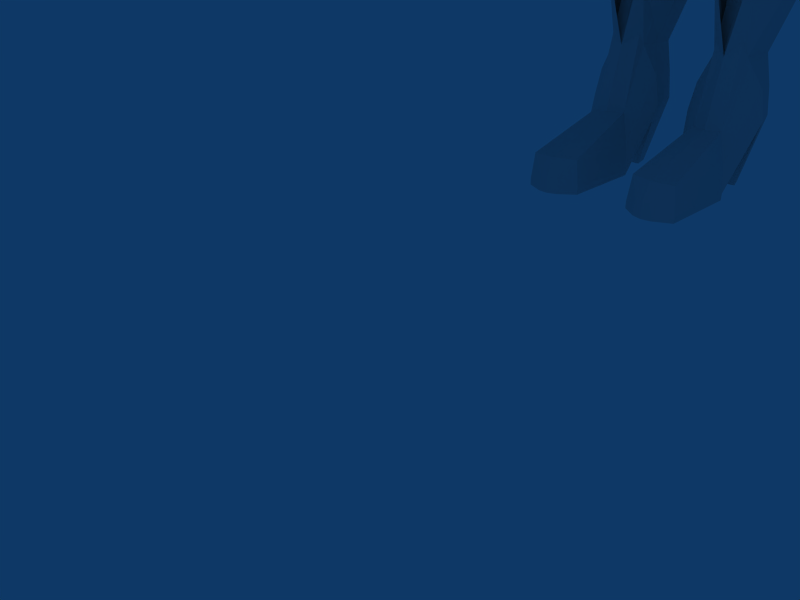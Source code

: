 # Source: dizzynew1color.blend  (saved by Blender 2.49.2; exported with 4.5.12 LTS)
import bpy
from mathutils import Matrix  # noqa: F401  (used for matrix-valued properties, if any)

bpy.ops.wm.read_factory_settings(use_empty=True)
scene = bpy.context.scene
scene.name = 'Scene'

# ---- collections
col_collection_1 = bpy.data.collections.new('Collection 1'); scene.collection.children.link(col_collection_1)

# ---- world
world_world = bpy.data.worlds.new('World'); scene.world = world_world
world_world.color = (0.05656, 0.2208, 0.4)
world_world.use_sun_shadow = False
world_world.sun_shadow_jitter_overblur = 0.0
world_world.cycles.sampling_method = 'MANUAL'
world_world.cycles.sample_map_resolution = 256

# ---- cameras
cam_camera = bpy.data.cameras.new('Camera')
cam_camera.passepartout_alpha = 0.2
cam_camera.clip_end = 100.0
cam_camera.lens = 35.0
cam_camera.ortho_scale = 7.314
cam_camera.show_passepartout = False
cam_camera.show_safe_areas = True
cam_camera.dof.focus_distance = 0.0
cam_camera.dof.aperture_fstop = 128.0

# ---- lights
light_spot = bpy.data.lights.new('Spot', 'POINT')
light_spot.transmission_factor = 0.0
light_spot.cutoff_distance = 30.0
light_spot.energy = 100.0
light_spot.shadow_buffer_clip_start = 1.001
light_spot.shadow_soft_size = 1.0
light_spot.shadow_maximum_resolution = 0.006
light_spot.use_absolute_resolution = True
light_spot.cycles.use_multiple_importance_sampling = False

# ---- meshes
me_cube_006 = bpy.data.meshes.new('Cube.006')
me_cube_006.from_pydata([(0.2548, -1.203, 0.3487), (0.0, -1.269, 0.3291), (0.0, -1.043, -0.8844), (0.2038, -1.278, -0.491), (0.0, -1.264, -0.5253), (0.0, -1.349, -0.4121), (0.5866, -1.155, -0.4889), (0.0, -1.424, -0.2801), (0.387, -1.246, -0.4693), (0.9078, -0.5721, -0.4087), (0.7804, -0.8798, -0.4552), (0.361, -1.003, -0.8427), (0.0, -1.4, 0.09688), (0.2381, -1.291, 0.05991), (0.6548, -0.6981, -0.7782), (0.9827, -0.8853, 0.3736), (0.6699, -1.056, 0.3285), (1.089, -0.8759, 0.664), (0.8885, -1.01, 0.05508), (0.7885, -1.04, 0.6325), (0.5794, -1.187, -0.0484), (1.28, -0.6467, 0.6791), (1.172, -0.6731, 0.3784), (1.051, -0.8169, 0.0935), (0.7271, -1.098, 0.9424), (1.496, -0.4051, 1.367), (0.0, -1.128, 1.612), (1.214, -0.8454, 1.281), (1.329, -0.454, 0.429), (0.1752, -0.6066, -1.197), (0.22, -1.376, -0.1599), (0.7267, -1.017, 1.622), (0.4016, -0.3941, 2.528), (0.0, -0.8494, 2.253), (0.0, -0.6094, -1.238), (1.096, -0.6475, -0.07364), (1.445, -0.3646, 1.654), (0.8081, -0.3628, 2.422), (0.0, -1.574, -0.08975), (1.457, -0.4613, 0.9176), (0.0, -0.4031, 2.559), (1.202, -0.7987, 1.575), (0.8634, -0.9817, -0.1749), (0.7216, -0.8009, 2.184), (1.223, -0.3169, 2.206), (0.0, -1.233, 0.8808), (1.186, -0.8678, 0.9386), (1.103, -0.6934, 2.084)], [], [(0, 16, 19, 24), (0, 12, 13), (1, 0, 45), (12, 0, 1), (8, 3, 2, 11), (2, 3, 4), (3, 5, 4), (7, 3, 8), (5, 3, 7), (2, 34, 29), (11, 2, 29), (7, 8, 30), (8, 11, 6), (30, 8, 6, 20), (10, 42, 20, 6), (14, 10, 6, 11), (9, 35, 42, 10), (14, 9, 10), (0, 24, 45), (38, 7, 30), (30, 12, 38), (13, 12, 30), (29, 14, 11), (23, 22, 15, 18), (22, 21, 17, 15), (18, 15, 16, 20), (15, 17, 19, 16), (0, 13, 20, 16), (39, 46, 17, 21), (46, 24, 19, 17), (42, 35, 23, 18), (20, 42, 18), (30, 20, 13), (28, 39, 21, 22), (35, 28, 22, 23), (26, 45, 24), (26, 24, 31), (27, 41, 31, 24), (46, 27, 24), (25, 36, 41, 27), (39, 25, 27, 46), (33, 26, 31), (43, 33, 31), (32, 40, 33), (37, 32, 33, 43), (41, 47, 43, 31), (36, 44, 47, 41), (44, 37, 43, 47)])
_uv = me_cube_006.uv_layers.new(name='UVTex')
_uv.uv.foreach_set('vector', [0.08708, 0.4213, 0.1901, 0.4318, 0.2058, 0.5056, 0.1774, 0.5721, 0.08708, 0.4213, 0.026, 0.3478, 0.08749, 0.3499, 0.02632, 0.4096, 0.08708, 0.4213, 0.01243, 0.5381, 0.026, 0.3478, 0.08708, 0.4213, 0.02632, 0.4096, 0.1517, 0.2377, 0.115, 0.2169, 0.1283, 0.1031, 0.1959, 0.1508, 0.1283, 0.1031, 0.115, 0.2169, 0.07863, 0.1868, 0.115, 0.2169, 0.06248, 0.2155, 0.07863, 0.1868, 0.04581, 0.2467, 0.115, 0.2169, 0.1517, 0.2377, 0.06248, 0.2155, 0.115, 0.2169, 0.04581, 0.2467, 0.1283, 0.1031, 0.2085, 0.0, 0.238, 0.02988, 0.1959, 0.1508, 0.1283, 0.1031, 0.238, 0.02988, 0.04581, 0.2467, 0.1517, 0.2377, 0.08511, 0.293, 0.1517, 0.2377, 0.1959, 0.1508, 0.1986, 0.2461, 0.08511, 0.293, 0.1517, 0.2377, 0.1986, 0.2461, 0.1731, 0.3389, 0.2698, 0.2569, 0.2562, 0.3246, 0.1731, 0.3389, 0.1986, 0.2461, 0.2918, 0.1702, 0.2698, 0.2569, 0.1986, 0.2461, 0.1959, 0.1508, 0.3463, 0.2648, 0.3464, 0.3565, 0.2562, 0.3246, 0.2698, 0.2569, 0.2918, 0.1702, 0.3463, 0.2648, 0.2698, 0.2569, 0.08708, 0.4213, 0.1774, 0.5721, 0.01243, 0.5381, 0.01274, 0.2911, 0.04581, 0.2467, 0.08511, 0.293, 0.08511, 0.293, 0.026, 0.3478, 0.01274, 0.2911, 0.08749, 0.3499, 0.026, 0.3478, 0.08511, 0.293, 0.238, 0.02988, 0.2918, 0.1702, 0.1959, 0.1508, 0.3033, 0.3924, 0.3385, 0.4637, 0.2717, 0.454, 0.2481, 0.376, 0.3385, 0.4637, 0.3491, 0.5377, 0.2818, 0.5252, 0.2717, 0.454, 0.2481, 0.376, 0.2717, 0.454, 0.1901, 0.4318, 0.1731, 0.3389, 0.2717, 0.454, 0.2818, 0.5252, 0.2058, 0.5056, 0.1901, 0.4318, 0.08708, 0.4213, 0.08749, 0.3499, 0.1731, 0.3389, 0.1901, 0.4318, 0.4, 0.6021, 0.2894, 0.5896, 0.2818, 0.5252, 0.3491, 0.5377, 0.2894, 0.5896, 0.1774, 0.5721, 0.2058, 0.5056, 0.2818, 0.5252, 0.2562, 0.3246, 0.3464, 0.3565, 0.3033, 0.3924, 0.2481, 0.376, 0.1731, 0.3389, 0.2562, 0.3246, 0.2481, 0.376, 0.08511, 0.293, 0.1731, 0.3389, 0.08749, 0.3499, 0.4, 0.4833, 0.4, 0.6021, 0.3491, 0.5377, 0.3385, 0.4637, 0.3464, 0.3565, 0.4, 0.4833, 0.3385, 0.4637, 0.3033, 0.3924, 0.0, 0.7093, 0.01243, 0.5381, 0.1774, 0.5721, 0.0, 0.7093, 0.1774, 0.5721, 0.1642, 0.7217, 0.2846, 0.6644, 0.2768, 0.7281, 0.1642, 0.7217, 0.1774, 0.5721, 0.2894, 0.5896, 0.2846, 0.6644, 0.1774, 0.5721, 0.3952, 0.7096, 0.3788, 0.777, 0.2768, 0.7281, 0.2846, 0.6644, 0.4, 0.6021, 0.3952, 0.7096, 0.2846, 0.6644, 0.2894, 0.5896, 0.005097, 0.8723, 0.0, 0.7093, 0.1642, 0.7217, 0.1674, 0.8503, 0.005097, 0.8723, 0.1642, 0.7217, 0.1205, 0.9822, 0.02583, 1.0, 0.005097, 0.8723, 0.2164, 0.9525, 0.1205, 0.9822, 0.005097, 0.8723, 0.1674, 0.8503, 0.2768, 0.7281, 0.251, 0.8347, 0.1674, 0.8503, 0.1642, 0.7217, 0.3788, 0.777, 0.3138, 0.8997, 0.251, 0.8347, 0.2768, 0.7281, 0.3138, 0.8997, 0.2164, 0.9525, 0.1674, 0.8503, 0.251, 0.8347])
me_cube_006.use_remesh_preserve_volume = False
me_cube_006.use_remesh_preserve_attributes = False
me_cube_006.use_mirror_vertex_groups = False
me_cube_006.update()
me_cube_004 = bpy.data.meshes.new('Cube.004')
me_cube_004.from_pydata([(0.9078, -0.5721, -0.4087), (0.6548, -0.6981, -0.7782), (1.496, -0.4051, 1.367), (1.329, -0.454, 0.429), (0.1752, -0.6066, -1.197), (0.4016, -0.3941, 2.528), (0.0, -0.6094, -1.238), (1.096, -0.6475, -0.07364), (1.445, -0.3646, 1.654), (0.8081, -0.3628, 2.422), (1.457, -0.4613, 0.9176), (0.0, -0.4031, 2.559), (1.223, -0.3169, 2.206)], [(1, 4), (1, 0), (7, 0), (2, 8), (2, 10), (7, 3), (3, 10), (6, 4), (9, 5), (5, 11), (8, 12), (9, 12)], [])
me_cube_004.use_remesh_preserve_volume = False
me_cube_004.use_remesh_preserve_attributes = False
me_cube_004.use_mirror_vertex_groups = False
me_cube_004.update()
me_circle_001 = bpy.data.meshes.new('Circle.001')
me_circle_001.from_pydata([(-12.78, 7.499, -8.605), (-10.85, 7.499, -8.605), (-12.74, 8.391, -8.986), (-10.89, 8.391, -8.986), (-13.92, 7.766, -8.593), (-9.715, 7.766, -8.593), (-13.88, 8.659, -8.975), (-9.755, 8.659, -8.975), (-14.66, 8.836, -9.614), (-8.973, 8.836, -9.614), (-14.7, 7.943, -9.233), (-8.932, 7.943, -9.233), (-14.25, 7.905, -10.09), (-9.378, 7.905, -10.09), (-14.21, 8.797, -10.47), (-9.419, 8.797, -10.47), (-13.57, 8.607, -10.07), (-10.06, 8.607, -10.07), (-13.61, 7.715, -9.692), (-10.02, 7.715, -9.692), (-13.0, 8.474, -9.828), (-10.63, 8.474, -9.828), (-13.04, 7.581, -9.446), (-10.59, 7.581, -9.446), (-12.68, 7.558, -9.252), (-10.96, 7.558, -9.252), (-12.64, 8.45, -9.634), (-11.0, 8.45, -9.634), (-13.21, 7.138, -10.01), (-10.31, 6.762, -10.09), (-13.32, 8.911, -10.39), (-10.82, 8.41, -10.51), (-14.28, 8.294, -10.96), (-10.15, 8.424, -10.34), (-14.16, 6.522, -10.58), (-8.28, 6.525, -10.44), (-16.04, 6.214, -11.58), (-6.605, 6.188, -11.86), (-11.13, -3.086, -0.3731), (-10.91, -2.393, -0.1385), (-11.27, -1.752, 0.07311), (-12.0, -1.538, 0.1379), (-12.68, -1.878, 0.01786), (-12.9, -2.572, -0.2167), (-12.54, -3.213, -0.4283), (-11.81, -3.426, -0.4931), (-11.07, 0.941, -5.696), (-10.85, 1.334, -5.078), (-11.21, 1.7, -4.511), (-11.94, 1.826, -4.327), (-12.62, 1.637, -4.634), (-12.84, 1.244, -5.251), (-12.48, 0.8772, -5.819), (-11.75, 0.7518, -6.003), (-11.31, 7.343, -9.493), (-11.18, 7.58, -9.12), (-11.4, 7.802, -8.776), (-11.84, 7.878, -8.665), (-12.25, 7.763, -8.85), (-12.38, 7.526, -9.224), (-12.17, 7.304, -9.567), (-11.72, 7.228, -9.679), (-11.6, 13.09, -12.84), (-11.57, 13.16, -12.74), (-11.62, 13.21, -12.65), (-11.74, 13.23, -12.62), (-11.85, 13.2, -12.67), (-11.88, 13.14, -12.77), (-11.82, 13.08, -12.85), (-11.71, 13.06, -12.88), (-11.1, -2.012, -3.58), (-12.87, -1.497, -3.424), (-12.51, -2.138, -3.636), (-11.78, -2.351, -3.7), (-11.11, -2.13, -3.228), (-10.88, -1.436, -2.993), (-11.24, -0.7948, -2.781), (-11.98, -0.5816, -2.717), (-12.65, -0.9213, -2.837), (-12.87, -1.615, -3.071), (-12.51, -2.256, -3.283), (-11.78, -2.469, -3.348), (-11.1, -1.438, -4.174), (-10.88, -1.045, -3.556), (-11.24, -0.6789, -2.989), (-11.97, -0.5535, -2.805), (-12.64, -0.7427, -3.112), (-12.87, -1.136, -3.729), (-12.51, -1.502, -4.297), (-11.77, -1.628, -4.481), (-11.34, 7.918, -9.828), (-11.22, 8.138, -9.481), (-11.42, 8.343, -9.164), (-11.83, 8.414, -9.06), (-12.21, 8.308, -9.232), (-12.33, 8.087, -9.578), (-12.13, 7.882, -9.896), (-11.72, 7.812, -9.999)], [], [(0, 2, 94, 58), (1, 56, 92, 3), (2, 0, 4, 6), (5, 1, 3, 7), (6, 4, 10, 8), (11, 5, 7, 9), (8, 10, 12, 14), (13, 11, 9, 15), (14, 12, 18, 16), (19, 13, 15, 17), (16, 18, 22, 20), (23, 19, 17, 21), (20, 22, 24, 26), (25, 23, 21, 27), (26, 24, 58, 94), (56, 25, 27, 92), (60, 96, 30, 28), (31, 90, 54, 29), (28, 30, 32, 34), (33, 31, 29, 35), (34, 32, 36), (37, 33, 35), (47, 46, 54, 55), (48, 47, 55, 56), (49, 48, 56, 57), (50, 49, 57, 58), (51, 50, 58, 59), (52, 51, 59, 60), (53, 52, 60, 61), (53, 46, 54, 61), (38, 74, 75, 39), (39, 75, 76, 40), (75, 83, 84, 76), (40, 76, 77, 41), (76, 84, 85, 77), (41, 77, 78, 42), (77, 85, 86, 78), (42, 78, 79, 43), (43, 79, 80, 44), (79, 71, 72, 80), (44, 80, 81, 45), (80, 72, 73, 81), (38, 74, 81, 45), (74, 70, 73, 81), (70, 82, 83), (82, 46, 47, 83), (83, 47, 48, 84), (84, 48, 49, 85), (85, 49, 50, 86), (86, 87, 71), (86, 50, 51, 87), (71, 87, 88, 72), (87, 51, 52, 88), (72, 88, 89, 73), (88, 52, 53, 89), (70, 82, 89, 73), (82, 46, 53, 89), (74, 70, 75), (70, 83, 75), (78, 86, 71), (78, 71, 79), (54, 90, 91, 55), (90, 62, 63, 91), (55, 91, 92, 56), (91, 63, 64, 92), (56, 92, 93, 57), (92, 64, 65, 93), (57, 93, 94, 58), (93, 65, 66, 94), (58, 94, 95, 59), (94, 66, 67, 95), (59, 95, 96, 60), (95, 67, 68, 96), (60, 96, 97, 61), (96, 68, 69, 97), (54, 90, 97, 61), (90, 62, 69, 97)])
me_circle_001.use_remesh_preserve_volume = False
me_circle_001.use_remesh_preserve_attributes = False
me_circle_001.use_mirror_vertex_groups = False
me_circle_001.update()
me_cube_003 = bpy.data.meshes.new('Cube.003')
me_cube_003.from_pydata([(2.336, -1.181, -5.704), (-2.336, -1.181, -5.704), (0.8234, -1.416, -4.096), (-0.8234, -1.282, -4.096), (0.2804, -1.684, -4.59), (-0.2804, -1.55, -4.59), (2.393, -1.335, -5.01), (-2.393, -1.335, -5.01), (2.092, -0.9211, -6.226), (-2.092, -0.9211, -6.226), (1.51, -0.9683, -6.475), (-1.51, -0.9683, -6.475), (1.542, -1.335, -6.253), (-1.542, -1.335, -6.253), (1.969, -1.367, -6.185), (-1.969, -1.367, -6.185), (2.311, -1.729, -5.173), (-2.311, -1.729, -5.173), (0.6877, -1.748, -4.649), (-0.6877, -1.748, -4.649), (1.645, -1.761, -4.408), (-1.645, -1.761, -4.408), (1.058, -1.758, -4.489), (-1.058, -1.758, -4.489), (2.126, -1.753, -4.628), (-2.126, -1.753, -4.628), (2.25, -1.608, -5.745), (-2.25, -1.608, -5.745), (2.053, -1.914, -5.75), (-2.053, -1.914, -5.75), (1.959, -2.039, -4.92), (-1.959, -2.039, -4.92), (1.23, -2.05, -4.782), (-1.23, -2.05, -4.782), (1.603, -2.051, -4.76), (-1.603, -2.051, -4.76), (0.9098, -2.031, -4.921), (-0.9098, -2.031, -4.921), (2.095, -2.03, -5.336), (-2.095, -2.03, -5.336), (1.834, -1.736, -6.088), (-1.834, -1.736, -6.088), (1.515, -1.702, -6.167), (-1.515, -1.702, -6.167), (1.482, -2.026, -5.909), (-1.482, -2.026, -5.909), (1.528, -2.189, -5.481), (-1.528, -2.189, -5.481), (1.742, -2.174, -5.466), (-1.742, -2.174, -5.466), (1.534, -2.199, -5.22), (-1.534, -2.199, -5.22), (1.325, -2.199, -5.223), (-1.325, -2.199, -5.223), (1.73, -2.19, -5.232), (-1.73, -2.19, -5.232), (1.73, -2.124, -5.711), (-1.73, -2.124, -5.711), (2.497, -0.8868, -5.663), (-2.497, -0.8868, -5.663), (2.554, -1.041, -4.968), (-2.554, -1.041, -4.968), (1.135, -2.189, -5.232), (-1.135, -2.189, -5.232), (1.335, -2.188, -5.481), (-1.335, -2.188, -5.481), (1.522, -2.148, -5.707), (-1.522, -2.148, -5.707), (1.659, -2.019, -5.903), (-1.659, -2.019, -5.903), (1.698, -2.111, -5.909), (-1.698, -2.111, -5.909), (1.562, -2.24, -5.713), (-1.562, -2.24, -5.713), (1.375, -2.28, -5.487), (-1.375, -2.28, -5.487), (1.174, -2.28, -5.238), (-1.174, -2.28, -5.238), (2.396, -0.3081, -4.562), (-2.396, -0.3081, -4.562), (2.594, -1.132, -4.974), (-2.594, -1.132, -4.974), (2.537, -0.9784, -5.668), (-2.537, -0.9784, -5.668), (1.77, -2.215, -5.717), (-1.77, -2.215, -5.717), (1.769, -2.282, -5.237), (-1.769, -2.282, -5.237), (1.365, -2.291, -5.228), (-1.365, -2.291, -5.228), (1.574, -2.291, -5.226), (-1.574, -2.291, -5.226), (1.781, -2.265, -5.472), (-1.781, -2.265, -5.472), (1.567, -2.28, -5.487), (-1.567, -2.28, -5.487), (1.521, -2.117, -5.914), (-1.521, -2.117, -5.914), (1.555, -1.794, -6.172), (-1.555, -1.794, -6.172), (1.874, -1.828, -6.094), (-1.874, -1.828, -6.094), (2.134, -2.121, -5.341), (-2.134, -2.121, -5.341), (0.9495, -2.123, -4.927), (-0.9495, -2.123, -4.927), (1.642, -2.142, -4.765), (-1.642, -2.142, -4.765), (1.269, -2.141, -4.788), (-1.269, -2.141, -4.788), (1.998, -2.13, -4.925), (-1.998, -2.13, -4.925), (2.092, -2.006, -5.756), (-2.092, -2.006, -5.756), (2.29, -1.699, -5.751), (-2.29, -1.699, -5.751), (1.098, -1.849, -4.495), (-1.098, -1.849, -4.495), (1.685, -1.853, -4.414), (-1.685, -1.853, -4.414), (0.7274, -1.839, -4.655), (-0.7274, -1.839, -4.655), (2.351, -1.82, -5.178), (-2.351, -1.82, -5.178), (2.008, -1.458, -6.191), (-2.008, -1.458, -6.191), (1.582, -1.426, -6.258), (-1.582, -1.426, -6.258), (1.549, -1.06, -6.481), (-1.549, -1.06, -6.481), (2.132, -1.013, -6.232), (-2.132, -1.013, -6.232), (0.32, -1.757, -4.535), (-0.32, -1.623, -4.535), (0.8631, -1.508, -4.102), (-0.8631, -1.373, -4.102), (2.166, -1.845, -4.634), (-2.166, -1.845, -4.634), (2.376, -1.272, -5.71), (-2.376, -1.272, -5.71), (2.356, -0.2165, -4.557), (-2.356, -0.2165, -4.557), (2.755, 1.098, -5.105), (-2.755, 1.098, -5.105), (2.854, 1.112, -5.476), (-2.854, 1.112, -5.476), (2.302, -0.5922, -5.414), (-2.302, -0.5922, -5.414), (2.521, 1.967, -5.496), (-2.521, 1.967, -5.496), (2.485, 1.863, -4.546), (-2.485, 1.863, -4.546), (2.825, 1.101, -5.102), (-2.825, 1.101, -5.102), (2.426, -0.2141, -4.553), (-2.426, -0.2141, -4.553), (2.555, 0.8091, -10.88), (-2.555, 0.8091, -10.88), (2.384, 2.245, -11.21), (-2.384, 2.245, -11.21), (2.355, -0.6184, -11.18), (-2.355, -0.6184, -11.18), (1.458, 2.715, -11.87), (-1.458, 2.715, -11.87), (4.768e-07, 2.715, -11.86), (1.996, 0.08377, -9.269), (-1.996, 0.08377, -9.269), (1.823, 1.59, -9.604), (-1.823, 1.59, -9.604), (1.794, -0.8036, -9.572), (-1.794, -0.8036, -9.572), (0.8968, -1.066, -10.24), (-0.8968, -1.066, -10.24), (0.8876, 2.077, -10.28), (-0.8876, 2.077, -10.28), (4.768e-07, 2.077, -10.26), (1.801, 0.09179, -8.816), (-1.801, 0.09179, -8.816), (1.468, 1.007, -8.836), (-1.468, 1.007, -8.836), (1.476, -0.749, -8.802), (-1.476, -0.749, -8.802), (0.7219, -1.147, -8.806), (-0.7219, -1.147, -8.806), (0.7138, 1.593, -8.841), (-0.7138, 1.593, -8.841), (4.768e-07, 1.593, -8.838), (1.936, -0.03565, -7.817), (-1.936, -0.03565, -7.817), (1.603, 1.066, -7.837), (-1.603, 1.066, -7.837), (1.611, -1.01, -7.803), (-1.611, -1.01, -7.803), (0.8574, -1.312, -7.807), (-0.8574, -1.312, -7.807), (0.8493, 1.593, -7.842), (-0.8493, 1.593, -7.842), (2.783, 1.11, -5.479), (-2.783, 1.11, -5.479), (2.231, -0.5946, -5.417), (-2.231, -0.5946, -5.417), (2.45, 1.965, -5.499), (-2.45, 1.965, -5.499), (2.414, 1.86, -4.55), (-2.414, 1.86, -4.55), (2.412, 1.016, -6.731), (-2.412, 1.016, -6.731), (2.107, 1.601, -6.446), (-2.107, 1.601, -6.446), (1.51, -0.9683, -6.475), (-1.51, -0.9683, -6.475), (1.986, -0.6718, -6.424), (-1.986, -0.6718, -6.424), (2.065, -0.6683, -6.414), (-2.065, -0.6683, -6.414), (1.589, -0.9648, -6.466), (-1.589, -0.9648, -6.466), (2.186, 1.604, -6.437), (-2.186, 1.604, -6.437), (2.519, 0.6496, -6.417), (-2.519, 0.6496, -6.417), (2.493, 1.864, -4.54), (-2.493, 1.864, -4.54), (2.529, 1.968, -5.49), (-2.529, 1.968, -5.49), (2.31, -0.5911, -5.408), (-2.31, -0.5911, -5.408), (2.862, 1.114, -5.47), (-2.862, 1.114, -5.47), (0.9283, 1.596, -7.833), (-0.9283, 1.596, -7.833), (0.9365, -1.309, -7.797), (-0.9365, -1.309, -7.797), (1.69, -1.006, -7.794), (-1.69, -1.006, -7.794), (1.683, 1.069, -7.827), (-1.683, 1.069, -7.827), (2.015, -0.03213, -7.808), (-2.015, -0.03213, -7.808), (4.768e-07, 1.597, -8.829), (0.7928, 1.597, -8.832), (-0.7928, 1.597, -8.832), (0.801, -1.143, -8.797), (-0.801, -1.143, -8.797), (1.555, -0.7455, -8.793), (-1.555, -0.7455, -8.793), (1.547, 1.01, -8.827), (-1.547, 1.01, -8.827), (1.88, 0.09531, -8.807), (-1.88, 0.09531, -8.807), (4.768e-07, 2.08, -10.25), (0.9667, 2.08, -10.27), (-0.9667, 2.08, -10.27), (0.9759, -1.063, -10.23), (-0.9759, -1.063, -10.23), (1.873, -0.8001, -9.563), (-1.873, -0.8001, -9.563), (1.902, 1.594, -9.595), (-1.902, 1.594, -9.595), (2.075, 0.08729, -9.26), (-2.075, 0.08729, -9.26), (4.768e-07, 3.208, -11.85), (1.537, 2.719, -11.87), (-1.537, 2.719, -11.87), (1.467, -0.9678, -11.84), (-1.467, -0.9678, -11.84), (2.434, -0.7175, -11.17), (-2.434, -0.7175, -11.17), (2.463, 2.248, -11.2), (-2.463, 2.248, -11.2), (2.634, 0.8126, -10.87), (-2.634, 0.8126, -10.87), (6.761, 2.369, -14.92), (-6.761, 2.369, -14.92), (6.216, 3.616, -14.7), (-6.216, 3.616, -14.7), (6.126, -0.7394, -14.76), (-6.126, -0.7394, -14.76), (4.768e-07, 5.97, -14.62), (3.287, 4.96, -14.67), (-3.287, 4.96, -14.67), (3.204, -1.18, -14.57), (-3.204, -1.18, -14.57), (5.966, 3.605, -14.73), (-5.966, 3.605, -14.73), (3.085, -0.5323, -11.84), (-3.085, -0.5323, -11.84), (1.989, -1.036, -12.43), (-1.989, -1.036, -12.43), (2.446, -0.8156, -5.606), (-2.446, -0.8156, -5.606), (2.356, -0.2165, -4.557), (-2.356, -0.2165, -4.557), (2.138, -1.544, -4.281), (-2.138, -1.544, -4.281), (2.46, -1.52, -4.83), (-2.46, -1.52, -4.83), (0.5395, -1.454, -4.102), (-0.5395, -1.319, -4.155), (0.2062, -1.809, -4.472), (-0.2062, -1.675, -4.525), (0.1697, -1.751, -4.544), (-0.1697, -1.616, -4.597), (0.5031, -1.395, -4.174), (-0.5031, -1.261, -4.227), (-0.3425, -1.174, -3.856), (0.4414, -1.135, -3.827), (-0.4075, -1.538, -4.344), (0.7747, -1.316, -4.197), (-0.4067, -1.597, -4.263), (0.7383, -1.374, -4.124), (-0.3417, -1.233, -3.775), (0.4049, -1.194, -3.754), (1.263, -1.472, -4.026), (1.199, -1.548, -4.023), (5.18, 0.6375, -5.28), (-5.18, 0.6375, -5.28), (4.766, 0.3878, -5.719), (-4.766, 0.3878, -5.719), (4.352, 0.6375, -6.157), (-4.352, 0.6375, -6.157), (4.181, 1.24, -6.339), (-4.181, 1.24, -6.339), (4.352, 1.843, -6.157), (-4.352, 1.843, -6.157), (4.766, 2.093, -5.719), (-4.766, 2.093, -5.719), (5.18, 1.843, -5.28), (-5.18, 1.843, -5.28), (5.352, 1.24, -5.099), (-5.352, 1.24, -5.099), (5.072, 0.4065, -6.007), (-5.072, 0.4065, -6.007), (5.476, 0.6508, -5.578), (-5.476, 0.6508, -5.578), (4.667, 0.6508, -6.436), (-4.667, 0.6508, -6.436), (4.499, 1.24, -6.613), (-4.499, 1.24, -6.613), (4.667, 1.83, -6.436), (-4.667, 1.83, -6.436), (5.072, 2.074, -6.007), (-5.072, 2.074, -6.007), (5.476, 1.83, -5.578), (-5.476, 1.83, -5.578), (5.644, 1.24, -5.401), (-5.644, 1.24, -5.401), (5.548, 0.5762, -5.543), (-5.548, 0.5762, -5.543), (5.737, 1.24, -5.343), (-5.737, 1.24, -5.343), (5.548, 1.905, -5.543), (-5.548, 1.905, -5.543), (5.092, 2.18, -6.026), (-5.092, 2.18, -6.026), (4.636, 1.905, -6.509), (-4.636, 1.905, -6.509), (4.447, 1.24, -6.709), (-4.447, 1.24, -6.709), (4.636, 0.5762, -6.509), (-4.636, 0.5762, -6.509), (5.092, 0.3011, -6.026), (-5.092, 0.3011, -6.026), (5.214, 0.5613, -5.208), (-5.214, 0.5613, -5.208), (5.407, 1.24, -5.003), (-5.407, 1.24, -5.003), (5.214, 1.919, -5.208), (-5.214, 1.919, -5.208), (4.748, 2.201, -5.701), (-4.748, 2.201, -5.701), (4.282, 1.919, -6.195), (-4.282, 1.919, -6.195), (4.089, 1.24, -6.4), (-4.089, 1.24, -6.4), (4.282, 0.5613, -6.195), (-4.282, 0.5613, -6.195), (4.748, 0.28, -5.701), (-4.748, 0.28, -5.701), (8.471, -1.838, -9.387), (-8.471, -1.838, -9.387), (7.077, -0.9967, -10.87), (-7.077, -0.9967, -10.87), (6.499, 1.035, -11.48), (-6.499, 1.035, -11.48), (7.077, 3.067, -10.87), (-7.077, 3.067, -10.87), (8.471, 3.909, -9.387), (-8.471, 3.909, -9.387), (9.866, 3.067, -7.91), (-9.866, 3.067, -7.91), (10.44, 1.035, -7.298), (-10.44, 1.035, -7.298), (9.866, -0.9967, -7.91), (-9.866, -0.9967, -7.91), (10.16, 1.035, -7.474), (-10.16, 1.035, -7.474), (9.648, 2.839, -8.017), (-9.648, 2.839, -8.017), (8.41, 3.587, -9.329), (-8.41, 3.587, -9.329), (7.172, 2.839, -10.64), (-7.172, 2.839, -10.64), (6.659, 1.035, -11.18), (-6.659, 1.035, -11.18), (7.172, -0.7687, -10.64), (-7.172, -0.7687, -10.64), (9.648, -0.7687, -8.017), (-9.648, -0.7687, -8.017), (8.41, -1.516, -9.329), (-8.41, -1.516, -9.329), (9.22, -0.07553, -10.09), (-9.22, -0.07553, -10.09), (9.759, 0.2498, -9.523), (-9.759, 0.2498, -9.523), (8.68, 0.2498, -10.67), (-8.68, 0.2498, -10.67), (8.457, 1.035, -10.9), (-8.457, 1.035, -10.9), (8.68, 1.821, -10.67), (-8.68, 1.821, -10.67), (9.22, 2.146, -10.09), (-9.22, 2.146, -10.09), (9.759, 1.821, -9.523), (-9.759, 1.821, -9.523), (9.982, 1.035, -9.286), (-9.982, 1.035, -9.286), (9.854, 0.1506, -9.476), (-9.854, 0.1506, -9.476), (10.11, 1.035, -9.209), (-10.11, 1.035, -9.209), (9.854, 1.92, -9.476), (-9.854, 1.92, -9.476), (9.247, 2.287, -10.12), (-9.247, 2.287, -10.12), (8.639, 1.92, -10.76), (-8.639, 1.92, -10.76), (8.388, 1.035, -11.03), (-8.388, 1.035, -11.03), (8.639, 0.1506, -10.76), (-8.639, 0.1506, -10.76), (9.247, -0.2159, -10.12), (-9.247, -0.2159, -10.12), (2.842, 1.366, -5.571), (-2.842, 1.366, -5.571), (5.268, 1.366, -3.222), (-5.268, 1.366, -3.222), (4.903, 2.468, -3.496), (-4.903, 2.468, -3.496), (4.021, 2.924, -4.156), (-4.021, 2.924, -4.156), (3.139, 2.468, -4.816), (-3.139, 2.468, -4.816), (2.774, 1.366, -5.09), (-2.774, 1.366, -5.09), (3.139, 0.2646, -4.816), (-3.139, 0.2646, -4.816), (4.021, -0.1918, -4.156), (-4.021, -0.1918, -4.156), (4.903, 0.2646, -3.496), (-4.903, 0.2646, -3.496), (5.532, -0.2413, -4.329), (-5.532, -0.2413, -4.329), (4.923, -0.2413, -2.43), (-4.923, -0.2413, -2.43), (6.533, 1.354, -2.164), (-6.533, 1.354, -2.164), (8.006, 1.304, -3.507), (-8.006, 1.304, -3.507), (6.316, 2.961, -4.489), (-6.316, 2.961, -4.489), (5.748, 2.961, -2.716), (-5.748, 2.961, -2.716), (3.753, 3.372, -3.218), (-3.753, 3.372, -3.218), (4.362, 3.372, -5.116), (-4.362, 3.372, -5.116), (3.032, 2.98, -5.542), (-3.032, 2.98, -5.542), (2.424, 2.98, -3.644), (-2.424, 2.98, -3.644), (2.535, 2.861, -3.661), (-2.535, 2.861, -3.661), (3.113, 2.861, -5.464), (-3.113, 2.861, -5.464), (4.376, 3.261, -5.059), (-4.376, 3.261, -5.059), (3.797, 3.261, -3.256), (-3.797, 3.261, -3.256), (5.695, 2.871, -2.786), (-5.695, 2.871, -2.786), (6.233, 2.871, -4.463), (-6.233, 2.871, -4.463), (7.901, 1.292, -3.547), (-7.901, 1.292, -3.547), (6.502, 1.34, -2.272), (-6.502, 1.34, -2.272), (4.913, -0.1715, -2.486), (-4.913, -0.1715, -2.486), (5.491, -0.1715, -4.289), (-5.491, -0.1715, -4.289), (3.612, -0.697, -3.055), (-3.612, -0.697, -3.055), (4.049, -0.697, -4.417), (-4.049, -0.697, -4.417), (4.047, -0.6362, -4.38), (-4.047, -0.6362, -4.38), (3.632, -0.6362, -3.086), (-3.632, -0.6362, -3.086), (3.0, 2.607, -4.863), (-3.0, 2.607, -4.863), (3.993, 3.121, -4.119), (-3.993, 3.121, -4.119), (4.987, 2.607, -3.375), (-4.987, 2.607, -3.375), (5.398, 1.366, -3.067), (-5.398, 1.366, -3.067), (4.987, 0.1253, -3.375), (-4.987, 0.1253, -3.375), (3.194, 0.1253, -5.197), (-3.194, 0.1253, -5.197), (3.993, -0.3887, -4.119), (-3.993, -0.3887, -4.119), (9.531, 0.6006, -10.13), (-9.531, 0.6006, -10.13), (9.22, 0.788, -10.46), (-9.22, 0.788, -10.46), (9.091, 1.24, -10.6), (-9.091, 1.24, -10.6), (9.531, 1.88, -10.13), (-9.531, 1.88, -10.13), (9.841, 1.693, -9.805), (-9.841, 1.693, -9.805), (9.97, 1.24, -9.669), (-9.97, 1.24, -9.669), (10.14, 1.365, -11.43), (-10.14, 1.365, -11.43), (10.79, 2.029, -10.75), (-10.79, 2.029, -10.75), (10.9, 1.365, -10.63), (-10.9, 1.365, -10.63), (10.52, 2.304, -11.03), (-10.52, 2.304, -11.03), (10.25, 2.029, -11.32), (-10.25, 2.029, -11.32), (10.25, 0.7014, -11.32), (-10.25, 0.7014, -11.32), (10.52, 0.4265, -11.03), (-10.52, 0.4265, -11.03), (10.79, 0.7014, -10.75), (-10.79, 0.7014, -10.75), (9.22, 1.693, -10.46), (-9.22, 1.693, -10.46), (9.841, 0.788, -9.805), (-9.841, 0.788, -9.805), (10.9, 0.6431, -10.8), (-10.9, 0.6431, -10.8), (10.6, 0.3407, -11.11), (-10.6, 0.3407, -11.11), (10.31, 0.6431, -11.42), (-10.31, 0.6431, -11.42), (10.18, 1.373, -11.55), (-10.18, 1.373, -11.55), (10.31, 2.103, -11.42), (-10.31, 2.103, -11.42), (10.6, 2.406, -11.11), (-10.6, 2.406, -11.11), (10.9, 2.103, -10.8), (-10.9, 2.103, -10.8), (11.02, 1.373, -10.67), (-11.02, 1.373, -10.67), (9.489, 0.5295, -10.1), (-9.489, 0.5295, -10.1), (9.831, 0.7357, -9.736), (-9.831, 0.7357, -9.736), (9.147, 0.7357, -10.46), (-9.147, 0.7357, -10.46), (9.006, 1.233, -10.61), (-9.006, 1.233, -10.61), (9.147, 1.731, -10.46), (-9.147, 1.731, -10.46), (9.489, 1.937, -10.1), (-9.489, 1.937, -10.1), (9.831, 1.731, -9.736), (-9.831, 1.731, -9.736), (9.972, 1.233, -9.586), (-9.972, 1.233, -9.586), (2.087, -1.273, -3.791), (-2.336, -1.059, -3.809), (2.415, -1.4, -4.178), (-2.547, -1.428, -4.115), (1.691, -1.677, -4.381), (-1.799, -1.789, -4.358), (1.363, -1.55, -3.994), (-1.588, -1.421, -4.052), (2.069, -1.325, -3.789), (-2.334, -1.094, -3.768), (2.397, -1.452, -4.176), (-2.545, -1.463, -4.074), (1.673, -1.729, -4.379), (-1.797, -1.825, -4.317), (1.345, -1.601, -3.992), (-1.586, -1.456, -4.011), (-1.544, -1.414, -4.049), (1.679, -1.675, -4.423), (-1.775, -1.816, -4.383), (2.098, -1.276, -3.748), (-2.361, -1.032, -3.784), (2.456, -1.415, -4.17), (-2.591, -1.434, -4.118), (2.478, -1.391, -4.186), (-2.6, -1.428, -4.153), (1.702, -1.651, -4.439), (-1.784, -1.81, -4.417), (1.702, -1.651, -4.439), (-1.784, -1.81, -4.417), (2.478, -1.391, -4.186), (-2.6, -1.428, -4.153), (2.136, -1.257, -3.736), (-2.395, -1.011, -3.804), (2.481, -1.39, -4.143), (-2.616, -1.398, -4.126), (2.481, -1.39, -4.143), (-2.616, -1.398, -4.126), (2.136, -1.257, -3.736), (-2.395, -1.011, -3.804), (1.319, -1.502, -3.988), (-1.538, -1.38, -4.06), (2.096, -1.242, -3.734), (-2.355, -0.9981, -3.796), (2.096, -1.242, -3.734), (-2.355, -0.9981, -3.796), (1.319, -1.502, -3.988), (-1.538, -1.38, -4.06), (1.661, -1.636, -4.437), (-1.744, -1.797, -4.408), (1.317, -1.503, -4.03), (-1.523, -1.41, -4.087), (1.317, -1.503, -4.03), (-1.523, -1.41, -4.087), (1.661, -1.636, -4.437), (-1.744, -1.797, -4.408), (1.693, -1.615, -4.417), (-1.773, -1.769, -4.422), (-1.552, -1.382, -4.101), (2.125, -1.221, -3.758), (-2.368, -0.9997, -3.836), (2.469, -1.355, -4.164), (-2.59, -1.387, -4.158), (1.348, -1.481, -4.011), (1.321, -1.536, -4.001)], [], [(10, 8, 14, 12), (15, 9, 11, 13), (8, 0, 26, 14), (27, 1, 9, 15), (6, 24, 16), (17, 25, 7), (0, 6, 16, 26), (17, 7, 1, 27), (2, 4, 18, 22), (19, 5, 3, 23), (2, 22, 20), (21, 23, 3), (24, 2, 20), (21, 3, 25), (24, 20, 34, 30), (35, 21, 25, 31), (20, 22, 32, 34), (33, 23, 21, 35), (22, 18, 36, 32), (37, 19, 23, 33), (26, 16, 38, 28), (39, 17, 27, 29), (16, 24, 30, 38), (31, 25, 17, 39), (14, 26, 28, 40), (29, 27, 15, 41), (12, 14, 40, 42), (41, 15, 13, 43), (42, 40, 68, 44), (69, 41, 43, 45), (38, 30, 54, 48), (55, 31, 39, 49), (28, 38, 48, 56), (49, 39, 29, 57), (32, 36, 62, 52), (63, 37, 33, 53), (34, 32, 52, 50), (53, 33, 35, 51), (30, 34, 50, 54), (51, 35, 31, 55), (50, 46, 48, 54), (49, 47, 51, 55), (6, 0, 58, 60), (59, 1, 7, 61), (24, 6, 60, 291), (61, 7, 25, 292), (62, 64, 52), (53, 65, 63), (66, 46, 64), (65, 47, 67), (68, 40, 28), (29, 41, 69), (56, 68, 28), (29, 69, 57), (56, 66, 68), (69, 67, 57), (44, 68, 66), (67, 69, 45), (48, 46, 66, 56), (67, 47, 49, 57), (50, 52, 64, 46), (65, 53, 51, 47), (66, 64, 74, 72), (75, 65, 67, 73), (44, 66, 72, 96), (73, 67, 45, 97), (64, 62, 76, 74), (77, 63, 65, 75), (62, 36, 104, 76), (105, 37, 63, 77), (291, 60, 80, 78), (81, 61, 292, 79), (60, 58, 82, 80), (83, 59, 61, 81), (58, 0, 138, 82), (139, 1, 59, 83), (42, 44, 96, 98), (97, 45, 43, 99), (12, 42, 98, 126), (99, 43, 13, 127), (36, 18, 120, 104), (121, 19, 37, 105), (18, 4, 132, 120), (133, 5, 19, 121), (10, 12, 126, 128), (127, 13, 11, 129), (8, 10, 128, 130), (129, 11, 9, 131), (0, 8, 130, 138), (131, 9, 1, 139), (2, 24, 136, 134), (137, 25, 3, 135), (124, 130, 128, 126), (129, 131, 125, 127), (114, 138, 130, 124), (131, 139, 115, 125), (136, 295, 122), (123, 296, 137), (122, 295, 138, 114), (139, 296, 123, 115), (120, 132, 134, 116), (135, 133, 121, 117), (116, 134, 118), (119, 135, 117), (118, 134, 136), (137, 135, 119), (106, 118, 136, 110), (137, 119, 107, 111), (108, 116, 118, 106), (119, 117, 109, 107), (104, 120, 116, 108), (117, 121, 105, 109), (102, 122, 114, 112), (115, 123, 103, 113), (110, 136, 122, 102), (123, 137, 111, 103), (112, 114, 124, 100), (125, 115, 113, 101), (100, 124, 126, 98), (127, 125, 101, 99), (70, 100, 98, 96), (99, 101, 71, 97), (86, 110, 102, 92), (103, 111, 87, 93), (92, 102, 112, 84), (113, 103, 93, 85), (76, 104, 108, 88), (109, 105, 77, 89), (88, 108, 106, 90), (107, 109, 89, 91), (90, 106, 110, 86), (111, 107, 91, 87), (92, 94, 90, 86), (91, 95, 93, 87), (88, 74, 76), (77, 75, 89), (74, 94, 72), (73, 95, 75), (112, 100, 70), (71, 101, 113), (112, 70, 84), (85, 71, 113), (70, 72, 84), (85, 73, 71), (72, 70, 96), (97, 71, 73), (72, 94, 92, 84), (93, 95, 73, 85), (74, 88, 90, 94), (91, 89, 75, 95), (287, 285, 266, 264), (267, 286, 288, 265), (140, 199, 197, 142), (198, 200, 141, 143), (197, 201, 203, 142), (204, 202, 198, 143), (197, 199, 146, 144), (147, 200, 198, 145), (201, 197, 144, 148), (145, 198, 202, 149), (203, 201, 148, 150), (149, 202, 204, 151), (142, 203, 150, 152), (151, 204, 143, 153), (140, 142, 152, 154), (153, 143, 141, 155), (199, 140, 154, 146), (155, 141, 200, 147), (154, 152, 144, 146), (145, 153, 155, 147), (150, 148, 144, 152), (145, 149, 151, 153), (156, 158, 167, 165), (168, 159, 157, 166), (160, 156, 165, 169), (166, 157, 161, 170), (264, 160, 169, 171), (170, 161, 265, 172), (158, 162, 173, 167), (174, 163, 159, 168), (162, 164, 175, 173), (175, 164, 163, 174), (165, 167, 178, 176), (179, 168, 166, 177), (169, 165, 176, 180), (177, 166, 170, 181), (171, 169, 180, 182), (181, 170, 172, 183), (167, 173, 184, 178), (185, 174, 168, 179), (173, 175, 186, 184), (186, 175, 174, 185), (176, 178, 189, 187), (190, 179, 177, 188), (180, 176, 187, 191), (188, 177, 181, 192), (182, 180, 191, 193), (192, 181, 183, 194), (178, 184, 195, 189), (196, 185, 179, 190), (189, 207, 205, 187), (206, 208, 190, 188), (207, 201, 197, 205), (198, 202, 208, 206), (187, 205, 211, 191), (212, 206, 188, 192), (205, 197, 199, 211), (200, 198, 206, 212), (191, 211, 209, 193), (210, 212, 192, 194), (211, 199, 225, 213), (226, 200, 212, 214), (209, 211, 213, 215), (214, 212, 210, 216), (193, 209, 215, 231), (216, 210, 194, 232), (201, 207, 217, 223), (218, 208, 202, 224), (207, 189, 235, 217), (236, 190, 208, 218), (203, 201, 223, 221), (224, 202, 204, 222), (197, 201, 223, 227), (224, 202, 198, 228), (199, 197, 227, 225), (228, 198, 200, 226), (189, 195, 229, 235), (230, 196, 190, 236), (195, 184, 240, 229), (241, 185, 196, 230), (182, 193, 231, 242), (232, 194, 183, 243), (184, 186, 239, 240), (239, 186, 185, 241), (171, 182, 242, 253), (243, 183, 172, 254), (264, 171, 253), (254, 172, 265), (164, 162, 262, 261), (263, 163, 164, 261), (160, 264, 266), (267, 265, 161), (156, 160, 266, 270), (267, 161, 157, 271), (158, 156, 270, 268), (271, 157, 159, 269), (257, 268, 270, 259), (271, 269, 258, 260), (259, 270, 266, 255), (267, 271, 260, 256), (255, 266, 264, 253), (265, 267, 256, 254), (251, 262, 268, 257), (269, 263, 252, 258), (250, 261, 262, 251), (263, 261, 250, 252), (246, 257, 259, 248), (260, 258, 247, 249), (248, 259, 255, 244), (256, 260, 249, 245), (244, 255, 253, 242), (254, 256, 245, 243), (240, 251, 257, 246), (258, 252, 241, 247), (239, 250, 251, 240), (252, 250, 239, 241), (235, 246, 248, 237), (249, 247, 236, 238), (237, 248, 244, 233), (245, 249, 238, 234), (233, 244, 242, 231), (243, 245, 234, 232), (229, 240, 246, 235), (247, 241, 230, 236), (219, 217, 235, 237), (236, 218, 220, 238), (227, 223, 217, 219), (218, 224, 228, 220), (213, 219, 237, 233), (238, 220, 214, 234), (225, 227, 219, 213), (220, 228, 226, 214), (215, 213, 233, 231), (234, 214, 216, 232), (268, 270, 272, 274), (273, 271, 269, 275), (268, 262, 279, 274), (280, 263, 269, 275), (158, 268, 274, 283), (275, 269, 159, 284), (261, 262, 279, 278), (280, 263, 261, 278), (262, 162, 279), (280, 163, 263), (162, 158, 283, 279), (284, 159, 163, 280), (279, 283, 274), (275, 284, 280), (285, 270, 272), (273, 271, 286), (276, 285, 272), (273, 286, 277), (285, 266, 270), (271, 267, 286), (285, 276, 281, 287), (282, 277, 286, 288), (0, 58, 211, 8), (212, 59, 1, 9), (8, 211, 10), (11, 212, 9), (58, 60, 291, 289), (292, 61, 59, 290), (58, 199, 211), (212, 200, 59), (293, 24, 291), (292, 25, 294), (78, 293, 291), (292, 294, 79), (293, 136, 24), (25, 137, 294), (295, 82, 138), (139, 83, 296), (295, 80, 82), (83, 81, 296), (80, 295, 293, 78), (294, 296, 81, 79), (295, 136, 293), (294, 137, 296), (4, 2, 303, 301), (304, 3, 5, 302), (2, 134, 297, 303), (298, 135, 3, 304), (134, 132, 299, 297), (300, 133, 135, 298), (132, 4, 301, 299), (302, 5, 133, 300), (299, 301, 307, 309), (308, 302, 300, 310), (297, 299, 309, 311), (310, 300, 298, 312), (303, 297, 311, 305), (312, 298, 304, 306), (301, 303, 305, 307), (306, 304, 302, 308), (305, 633, 615, 307), (642, 313, 306, 308), (311, 603, 633, 305), (313, 314, 312, 306), (309, 605, 603, 311), (314, 604, 310, 312), (307, 615, 605, 309), (604, 642, 308, 310), (333, 315, 317, 331), (318, 316, 334, 332), (331, 317, 319, 335), (320, 318, 332, 336), (335, 319, 321, 337), (322, 320, 336, 338), (337, 321, 323, 339), (324, 322, 338, 340), (339, 323, 325, 341), (326, 324, 340, 342), (341, 325, 327, 343), (328, 326, 342, 344), (343, 327, 329, 345), (330, 328, 344, 346), (315, 333, 345, 329), (346, 334, 316, 330), (365, 349, 347, 363), (348, 350, 366, 364), (349, 365, 367, 351), (368, 366, 350, 352), (351, 367, 369, 353), (370, 368, 352, 354), (353, 369, 371, 355), (372, 370, 354, 356), (355, 371, 373, 357), (374, 372, 356, 358), (357, 373, 375, 359), (376, 374, 358, 360), (359, 375, 377, 361), (378, 376, 360, 362), (361, 377, 363, 347), (364, 378, 362, 348), (361, 347, 393, 379), (394, 348, 362, 380), (359, 361, 379, 381), (380, 362, 360, 382), (357, 359, 381, 383), (382, 360, 358, 384), (355, 357, 383, 385), (384, 358, 356, 386), (353, 355, 385, 387), (386, 356, 354, 388), (351, 353, 387, 389), (388, 354, 352, 390), (349, 351, 389, 391), (390, 352, 350, 392), (347, 349, 391, 393), (392, 350, 348, 394), (345, 333, 407, 395), (408, 334, 346, 396), (343, 345, 395, 397), (396, 346, 344, 398), (341, 343, 397, 399), (398, 344, 342, 400), (339, 341, 399, 401), (400, 342, 340, 402), (337, 339, 401, 403), (402, 340, 338, 404), (335, 337, 403, 405), (404, 338, 336, 406), (331, 335, 405, 409), (406, 336, 332, 410), (333, 331, 409, 407), (410, 332, 334, 408), (407, 409, 411, 413), (412, 410, 408, 414), (409, 405, 415, 411), (416, 406, 410, 412), (405, 403, 417, 415), (418, 404, 406, 416), (403, 401, 419, 417), (420, 402, 404, 418), (401, 399, 421, 419), (422, 400, 402, 420), (399, 397, 423, 421), (424, 398, 400, 422), (397, 395, 425, 423), (426, 396, 398, 424), (395, 407, 413, 425), (414, 408, 396, 426), (393, 391, 429, 427), (430, 392, 394, 428), (391, 389, 431, 429), (432, 390, 392, 430), (389, 387, 433, 431), (434, 388, 390, 432), (387, 385, 435, 433), (436, 386, 388, 434), (385, 383, 437, 435), (438, 384, 386, 436), (383, 381, 439, 437), (440, 382, 384, 438), (381, 379, 441, 439), (442, 380, 382, 440), (379, 393, 427, 441), (428, 394, 380, 442), (425, 413, 427, 429), (428, 414, 426, 430), (423, 425, 429, 431), (430, 426, 424, 432), (421, 423, 431, 433), (432, 424, 422, 434), (419, 421, 433, 435), (434, 422, 420, 436), (417, 419, 435, 437), (436, 420, 418, 438), (415, 417, 437, 439), (438, 418, 416, 440), (411, 415, 439, 441), (440, 416, 412, 442), (413, 411, 441, 427), (442, 412, 414, 428), (363, 377, 521, 517), (522, 378, 364, 518), (377, 375, 519, 521), (520, 376, 378, 522), (375, 373, 443, 519), (444, 374, 376, 520), (373, 371, 509, 443), (510, 372, 374, 444), (371, 369, 511, 509), (512, 370, 372, 510), (369, 367, 513, 511), (514, 368, 370, 512), (367, 365, 515, 513), (516, 366, 368, 514), (365, 363, 517, 515), (518, 364, 366, 516), (315, 329, 445, 459), (446, 330, 316, 460), (329, 327, 447, 445), (448, 328, 330, 446), (327, 325, 449, 447), (450, 326, 328, 448), (325, 323, 451, 449), (452, 324, 326, 450), (323, 321, 453, 451), (454, 322, 324, 452), (321, 319, 455, 453), (456, 320, 322, 454), (319, 317, 457, 455), (458, 318, 320, 456), (317, 315, 459, 457), (460, 316, 318, 458), (459, 445, 515, 517), (516, 446, 460, 518), (445, 447, 513, 515), (514, 448, 446, 516), (447, 449, 511, 513), (512, 450, 448, 514), (449, 451, 509, 511), (510, 452, 450, 512), (451, 453, 443, 509), (444, 454, 452, 510), (453, 455, 519, 443), (520, 456, 454, 444), (455, 457, 521, 519), (522, 458, 456, 520), (457, 459, 517, 521), (518, 460, 458, 522), (461, 463, 465, 467), (466, 464, 462, 468), (467, 465, 471, 469), (472, 466, 468, 470), (469, 471, 473, 475), (474, 472, 470, 476), (475, 473, 479, 477), (480, 474, 476, 478), (475, 477, 483, 485), (484, 478, 476, 486), (477, 479, 481, 483), (482, 480, 478, 484), (479, 473, 487, 481), (488, 474, 480, 482), (469, 475, 485, 491), (486, 476, 470, 492), (473, 471, 489, 487), (490, 472, 474, 488), (467, 469, 491, 493), (492, 470, 468, 494), (471, 465, 495, 489), (496, 466, 472, 490), (461, 467, 493, 499), (494, 468, 462, 500), (465, 463, 497, 495), (498, 464, 466, 496), (606, 608, 647, 645), (617, 609, 607, 646), (495, 497, 499, 493), (500, 498, 496, 494), (489, 495, 493, 491), (494, 496, 490, 492), (487, 489, 491, 485), (492, 490, 488, 486), (481, 487, 485, 483), (486, 488, 482, 484), (606, 501, 503, 608), (504, 502, 607, 609), (501, 463, 461, 503), (462, 464, 502, 504), (608, 503, 505, 647), (506, 504, 609, 617), (503, 461, 499, 505), (500, 462, 504, 506), (463, 501, 507, 497), (508, 502, 464, 498), (501, 606, 645, 507), (646, 607, 502, 508), (497, 507, 505, 499), (506, 508, 498, 500), (507, 645, 647, 505), (617, 646, 508, 506), (647, 519, 521), (522, 520, 617), (647, 521, 505), (506, 522, 617), (483, 485, 511, 509), (512, 486, 484, 510), (485, 491, 513, 511), (514, 492, 486, 512), (491, 493, 515, 513), (516, 494, 492, 514), (493, 499, 517, 515), (518, 500, 494, 516), (499, 505, 521, 517), (522, 506, 500, 518), (553, 523, 547, 549), (548, 524, 554, 550), (525, 527, 535, 545), (536, 528, 526, 546), (551, 529, 541, 543), (542, 530, 552, 544), (533, 553, 549, 539), (550, 554, 534, 540), (531, 533, 539, 537), (540, 534, 532, 538), (529, 531, 537, 541), (538, 532, 530, 542), (527, 551, 543, 535), (544, 552, 528, 536), (523, 525, 545, 547), (546, 526, 524, 548), (523, 553, 573, 571), (574, 554, 524, 572), (525, 523, 571, 575), (572, 524, 526, 576), (527, 525, 575, 577), (576, 526, 528, 578), (551, 527, 577, 579), (578, 528, 552, 580), (529, 551, 579, 581), (580, 552, 530, 582), (531, 529, 581, 583), (582, 530, 532, 584), (533, 531, 583, 585), (584, 532, 534, 586), (553, 533, 585, 573), (586, 534, 554, 574), (549, 547, 557, 555), (558, 548, 550, 556), (547, 545, 559, 557), (560, 546, 548, 558), (545, 535, 561, 559), (562, 536, 546, 560), (535, 543, 563, 561), (564, 544, 536, 562), (543, 541, 565, 563), (566, 542, 544, 564), (541, 537, 567, 565), (568, 538, 542, 566), (537, 539, 569, 567), (570, 540, 538, 568), (539, 549, 555, 569), (556, 550, 540, 570), (555, 573, 585, 569), (586, 574, 556, 570), (569, 585, 583, 567), (584, 586, 570, 568), (567, 583, 581, 565), (582, 584, 568, 566), (565, 581, 579, 563), (580, 582, 566, 564), (563, 579, 577, 561), (578, 580, 564, 562), (561, 577, 575, 559), (576, 578, 562, 560), (559, 575, 571, 557), (572, 576, 560, 558), (557, 571, 573, 555), (574, 572, 558, 556), (421, 423, 583, 581), (584, 424, 422, 582), (423, 425, 585, 583), (586, 426, 424, 584), (413, 573, 585, 425), (586, 574, 414, 426), (411, 571, 573, 413), (574, 572, 412, 414), (411, 415, 575, 571), (576, 416, 412, 572), (415, 417, 577, 575), (578, 418, 416, 576), (417, 419, 579, 577), (580, 420, 418, 578), (419, 421, 581, 579), (582, 422, 420, 580), (595, 601, 599, 597), (600, 602, 596, 598), (587, 595, 597, 589), (598, 596, 588, 590), (589, 597, 599, 591), (600, 598, 590, 592), (591, 599, 601, 593), (602, 600, 592, 594), (593, 601, 595, 587), (596, 602, 594, 588), (650, 604, 591, 593), (592, 605, 603, 594), (606, 650, 593, 587), (594, 603, 607, 588), (608, 606, 587, 589), (588, 607, 609, 590), (604, 608, 589, 591), (590, 609, 605, 592), (614, 616, 610, 612), (611, 617, 615, 613), (622, 624, 618, 620), (619, 625, 623, 621), (630, 632, 626, 628), (627, 633, 631, 629), (638, 640, 634, 636), (635, 641, 639, 637), (645, 647, 642, 649), (643, 648, 646, 644), (634, 604, 650, 636), (603, 605, 635, 637), (606, 628, 626, 650), (627, 629, 607, 603), (618, 606, 608, 620), (609, 607, 619, 621), (610, 608, 604, 612), (605, 609, 611, 613), (640, 614, 612, 634), (613, 615, 641, 635), (616, 622, 620, 610), (621, 623, 617, 611), (614, 642, 647, 616), (648, 643, 615, 617), (624, 630, 628, 618), (629, 631, 625, 619), (622, 647, 645, 624), (646, 648, 623, 625), (632, 638, 636, 626), (637, 639, 633, 627), (649, 632, 630, 645), (631, 633, 644, 646), (638, 649, 642, 640), (643, 644, 639, 641), (636, 650, 626), (627, 603, 637), (604, 634, 612), (613, 635, 605), (620, 608, 610), (611, 609, 621), (628, 606, 618), (619, 607, 629), (624, 645, 630), (631, 646, 625), (616, 647, 622), (623, 648, 617), (614, 640, 642), (643, 641, 615), (632, 649, 638), (639, 644, 633), (314, 313, 649, 650), (314, 650, 604)])
me_cube_003.use_remesh_preserve_volume = False
me_cube_003.use_remesh_preserve_attributes = False
me_cube_003.use_mirror_vertex_groups = False
me_cube_003.update()
me_cube_005 = bpy.data.meshes.new('Cube.005')
me_cube_005.from_pydata([(1.468, 1.007, -8.836), (0.7138, 1.593, -8.841), (0.8493, 1.593, -7.842), (2.45, 1.965, -5.499), (1.696, 2.829, -5.505), (2.238, 1.756, -3.544), (2.52, 1.507, -2.832), (1.688, 2.195, -2.839), (2.107, 1.601, -6.446), (2.13, 1.653, -6.451), (1.376, 2.38, -6.456), (1.714, 2.806, -4.56), (2.437, 1.912, -4.555), (1.71, 2.247, -2.844), (2.542, 1.559, -2.837), (1.71, 2.732, -3.61), (2.26, 1.808, -3.549), (1.719, 2.881, -5.51), (2.473, 2.017, -5.504), (0.8717, 1.645, -7.847), (1.626, 1.118, -7.842), (1.49, 1.059, -8.841), (1.485, 2.315, -2.877), (1.505, 2.367, -2.887), (1.376, 2.856, -3.632), (1.151, 2.931, -4.565), (1.016, 3.001, -5.519), (0.7486, 2.5, -6.465), (0.4506, 1.593, -7.842), (0.4729, 1.645, -7.847), (0.0, 1.646, -8.844), (0.0, 1.593, -8.838)], [(0, 1), (1, 2), (3, 4), (20, 21), (0, 21), (2, 28), (1, 31)], [(8, 3, 18, 9), (6, 7, 13, 14), (5, 6, 14, 16), (13, 15, 16, 14), (12, 11, 17, 18), (16, 15, 11, 12), (9, 10, 19, 20), (18, 17, 10, 9), (13, 7, 22, 23), (15, 13, 23, 24), (17, 11, 25, 26), (11, 15, 24, 25), (10, 17, 26, 27), (10, 27, 29, 19), (29, 28, 31, 30)])
me_cube_005.use_remesh_preserve_volume = False
me_cube_005.use_remesh_preserve_attributes = False
me_cube_005.use_mirror_vertex_groups = False
me_cube_005.update()
me_circle = bpy.data.meshes.new('Circle')
me_circle.from_pydata([], [], [])
me_circle.use_remesh_preserve_volume = False
me_circle.use_remesh_preserve_attributes = False
me_circle.use_mirror_vertex_groups = False
me_circle.update()
me_cube_001 = bpy.data.meshes.new('Cube.001')
me_cube_001.from_pydata([(0.5146, 0.5874, -1.127), (-0.5146, 0.5874, -1.127), (0.0, 0.5874, -1.127), (0.0, 0.5305, 0.05089), (0.0, 0.4816, 0.05405), (0.0, 0.5385, -1.123), (0.5146, 0.5385, -1.123), (-0.5146, 0.5385, -1.123), (0.3473, 0.962, -1.858), (0.3631, 0.962, -1.858), (-0.3631, 0.962, -1.858), (-0.2274, 2.391, -2.306), (0.2274, 2.391, -2.306), (-0.2432, 2.391, -2.306), (0.2432, 2.391, -2.306), (0.3687, 4.07, -1.89), (-0.3687, 4.07, -1.89), (-0.3845, 4.07, -1.89), (0.3845, 4.07, -1.89), (-0.007895, 0.962, -1.858), (0.007895, 0.962, -1.858), (0.007895, 2.391, -2.306), (-0.007895, 2.391, -2.306), (-0.007895, 4.07, -1.89), (0.007895, 4.07, -1.89), (0.5146, 0.6322, -1.227), (-0.5146, 0.6322, -1.227), (-1.153, 0.49, 0.5445), (-1.256, 0.4856, 0.1525), (-1.045, 0.4825, 0.0737), (-0.8351, 0.4798, 0.1479), (-0.7629, 0.4825, 0.3539), (-0.8407, 0.4856, 0.5607), (-0.9719, 0.49, 0.6992), (-1.113, 0.4856, 0.4846), (-1.097, 0.4825, 0.4133), (-1.117, 0.4798, 0.3575), (-1.157, 0.4825, 0.3335), (-1.2, 0.4856, 0.3461), (-1.253, 0.4885, 0.3823), (-1.275, 0.4903, 0.396), (-1.354, 0.4885, 0.2593), (-1.354, 0.5515, 0.2593), (-1.275, 0.5498, 0.396), (-1.253, 0.5515, 0.3823), (-1.2, 0.5544, 0.3461), (-1.157, 0.5576, 0.3335), (-1.117, 0.5603, 0.3575), (-1.097, 0.5576, 0.4133), (-1.113, 0.5544, 0.4846), (-0.9719, 0.5501, 0.6992), (-0.8407, 0.5544, 0.5607), (-0.7629, 0.5576, 0.3539), (-0.8351, 0.5603, 0.1479), (-1.045, 0.5576, 0.0737), (-1.256, 0.5544, 0.1525), (-1.153, 0.5501, 0.5445), (0.0, 0.6624, -1.322), (0.5304, 0.6322, -1.227), (-0.5304, 0.6322, -1.227), (0.0, 0.5874, -0.5595), (0.6088, 0.5874, -0.5296), (0.6088, 0.5385, -0.5265), (0.7493, 0.5746, 0.2298), (1.116, 0.5608, 0.02342), (1.116, 0.5184, 0.02342), (0.8618, 0.5184, -0.1761), (0.8618, 0.5608, -0.1761), (0.8326, 0.5608, -0.1727), (0.8326, 0.5184, -0.1727), (0.4635, 0.5184, 0.2968), (0.4635, 0.5608, 0.2968), (0.467, 0.5608, 0.326), (0.467, 0.5184, 0.326), (0.7208, 0.5184, 0.5255), (0.7208, 0.5608, 0.5255), (0.75, 0.5608, 0.522), (0.75, 0.5184, 0.522), (1.119, 0.5184, 0.05261), (1.119, 0.5608, 0.05261), (1.07, 0.5112, 0.08286), (0.7679, 0.5112, 0.4675), (0.7219, 0.5098, 0.5004), (0.4911, 0.5098, 0.319), (0.5212, 0.5126, 0.3068), (0.7266, 0.5126, 0.4684), (0.5123, 0.5112, 0.2665), (0.8147, 0.5112, -0.1181), (0.8607, 0.5098, -0.151), (1.091, 0.5098, 0.03038), (1.061, 0.5126, 0.04258), (0.856, 0.5126, -0.119), (0.4911, 0.5694, 0.319), (0.7219, 0.5694, 0.5004), (0.7266, 0.5666, 0.4684), (0.5212, 0.5666, 0.3068), (1.07, 0.568, 0.08286), (0.7679, 0.568, 0.4675), (1.091, 0.5694, 0.03038), (0.8607, 0.5694, -0.151), (0.856, 0.5666, -0.119), (1.061, 0.5666, 0.04258), (0.8147, 0.568, -0.1181), (0.5123, 0.568, 0.2665), (0.8501, 0.5252, -0.09763), (1.042, 0.5252, 0.0533), (1.042, 0.554, 0.0533), (0.8501, 0.554, -0.09763), (0.537, 0.5252, 0.2669), (0.8209, 0.5252, -0.09414), (0.8209, 0.554, -0.09414), (0.537, 0.554, 0.2669), (0.7325, 0.5252, 0.447), (0.5405, 0.5252, 0.2961), (0.5405, 0.554, 0.2961), (0.7325, 0.554, 0.447), (1.046, 0.5252, 0.0825), (0.7617, 0.5252, 0.4435), (0.7617, 0.554, 0.4435), (1.046, 0.554, 0.0825), (1.095, 0.5864, 0.8981), (1.095, 0.5113, 0.8981), (1.327, 0.5113, 0.708), (1.327, 0.5864, 0.708), (1.336, 0.5864, 0.6885), (1.336, 0.5113, 0.6885), (1.166, 0.5113, 0.4817), (1.166, 0.5864, 0.4817), (1.145, 0.5864, 0.4867), (1.145, 0.5113, 0.4867), (0.9133, 0.5113, 0.6769), (0.9133, 0.5864, 0.6769), (0.9043, 0.5864, 0.6963), (0.9043, 0.5113, 0.6963), (1.074, 0.5113, 0.9032), (1.074, 0.5864, 0.9032), (1.073, 0.4986, 0.8729), (0.9338, 0.4986, 0.7034), (0.9296, 0.4961, 0.6753), (1.14, 0.4961, 0.5024), (1.137, 0.5011, 0.5216), (0.9492, 0.5011, 0.6756), (1.167, 0.4986, 0.5119), (1.306, 0.4986, 0.6814), (1.31, 0.4961, 0.7095), (1.1, 0.4961, 0.8824), (1.103, 0.5011, 0.8632), (1.291, 0.5011, 0.7092), (1.14, 0.6015, 0.5024), (0.9296, 0.6015, 0.6753), (0.9492, 0.5966, 0.6756), (1.137, 0.5966, 0.5216), (1.073, 0.599, 0.8729), (0.9338, 0.599, 0.7034), (1.1, 0.6015, 0.8824), (1.31, 0.6015, 0.7095), (1.291, 0.5966, 0.7092), (1.103, 0.5966, 0.8632), (1.167, 0.599, 0.5119), (1.306, 0.599, 0.6814), (1.279, 0.5235, 0.7072), (1.104, 0.5235, 0.8511), (1.104, 0.5742, 0.8511), (1.279, 0.5742, 0.7072), (1.157, 0.5235, 0.5287), (1.288, 0.5235, 0.6878), (1.288, 0.5742, 0.6878), (1.157, 0.5742, 0.5287), (0.9611, 0.5235, 0.6776), (1.136, 0.5235, 0.5338), (1.136, 0.5742, 0.5338), (0.9611, 0.5742, 0.6776), (1.083, 0.5235, 0.8561), (0.9521, 0.5235, 0.6971), (0.9521, 0.5742, 0.6971), (1.083, 0.5742, 0.8561), (0.7979, 0.5874, -0.1214), (0.8047, 0.5131, -0.1217), (0.861, 0.5874, 0.01485), (0.7109, 0.4912, 0.2681), (0.8567, 0.5054, 0.01175), (0.7855, 0.4953, 0.1767), (1.452, 0.5467, 0.3185), (1.375, 0.5467, 0.4482), (1.375, 0.5094, 0.4482), (1.452, 0.5094, 0.3185), (1.364, 0.5467, 0.4495), (1.272, 0.5467, 0.395), (1.272, 0.5094, 0.395), (1.364, 0.5094, 0.4495), (1.268, 0.5467, 0.3845), (1.346, 0.5467, 0.2548), (1.346, 0.5094, 0.2548), (1.268, 0.5094, 0.3845), (1.357, 0.5467, 0.2535), (1.448, 0.5467, 0.308), (1.448, 0.5094, 0.308), (1.357, 0.5094, 0.2535), (1.341, 0.5649, 0.2462), (1.258, 0.5649, 0.3843), (1.455, 0.5631, 0.3042), (1.357, 0.5631, 0.2459), (1.356, 0.5667, 0.2343), (1.466, 0.5667, 0.2998), (1.38, 0.5649, 0.4569), (1.462, 0.5649, 0.3187), (1.266, 0.5631, 0.3988), (1.363, 0.5631, 0.4572), (1.365, 0.5667, 0.4687), (1.255, 0.5667, 0.4032), (1.357, 0.493, 0.2459), (1.455, 0.493, 0.3042), (1.466, 0.4894, 0.2998), (1.356, 0.4894, 0.2343), (1.341, 0.4912, 0.2462), (1.258, 0.4912, 0.3843), (1.363, 0.493, 0.4572), (1.266, 0.493, 0.3988), (1.255, 0.4894, 0.4032), (1.365, 0.4894, 0.4687), (1.38, 0.4912, 0.4569), (1.462, 0.4912, 0.3187), (1.479, 0.5556, 0.3078), (1.479, 0.5005, 0.3078), (1.378, 0.5005, 0.4765), (1.378, 0.5556, 0.4765), (1.367, 0.5556, 0.4777), (1.367, 0.5005, 0.4777), (1.246, 0.5005, 0.4057), (1.246, 0.5556, 0.4057), (1.242, 0.5556, 0.3952), (1.242, 0.5005, 0.3952), (1.343, 0.5005, 0.2265), (1.343, 0.5556, 0.2265), (1.354, 0.5556, 0.2253), (1.354, 0.5005, 0.2253), (1.474, 0.5005, 0.2973), (1.474, 0.5556, 0.2973), (1.294, 0.6199, 0.7019), (1.278, 0.4844, 0.6994), (1.092, 0.4844, 0.8528), (1.108, 0.6199, 0.8553), (1.285, 0.6028, 0.7435), (1.099, 0.6028, 0.8969), (1.288, 0.4978, 0.7498), (1.101, 0.4978, 0.9031), (1.286, 0.5678, 0.7456), (1.287, 0.5328, 0.7477), (1.099, 0.5678, 0.899), (1.1, 0.5328, 0.9011), (2.276, 0.659, 2.894), (2.274, 0.75, 2.888), (2.761, 0.659, 2.495), (2.759, 0.75, 2.49), (2.479, 2.595, 3.725), (2.481, 2.526, 3.729), (2.112, 2.595, 4.027), (2.114, 2.526, 4.031), (1.821, 3.028, 4.276), (1.801, 3.09, 4.303), (2.154, 3.261, 4.014), (2.134, 3.322, 4.041), (0.4354, 3.331, 4.082), (0.3428, 3.278, 4.162), (0.06199, 3.331, 4.389), (0.0635, 3.261, 4.393), (1.616, 3.267, 4.125), (1.693, 3.362, 4.068), (1.353, 3.173, 4.338), (1.369, 3.11, 4.317), (1.778, 3.468, 3.934), (1.685, 3.453, 4.012), (2.025, 3.642, 3.742), (1.948, 3.563, 3.799), (0.3952, 3.557, 4.067), (0.3937, 3.627, 4.063), (0.6745, 3.574, 3.836), (0.7671, 3.627, 3.757), (2.466, 3.618, 3.715), (2.486, 3.556, 3.689), (2.133, 3.386, 3.977), (2.153, 3.324, 3.951), (2.459, 2.833, 3.732), (2.458, 2.888, 3.729), (2.75, 2.833, 3.493), (2.749, 2.888, 3.49), (3.126, 1.019, 1.95), (3.127, 0.9277, 1.955), (2.64, 1.019, 2.348), (2.642, 0.9277, 2.354), (1.367, 0.5182, 0.4938), (1.366, 0.5461, 0.4924), (1.471, 0.5182, 0.3307), (1.47, 0.5461, 0.3293), (1.368, 0.4902, 0.4952), (1.472, 0.4902, 0.3321), (1.365, 0.5741, 0.4911), (1.469, 0.5741, 0.3279), (1.349, 0.4795, 0.4593), (1.452, 0.4795, 0.2961), (1.465, 0.5878, 0.2941), (1.832, 0.5666, 1.321), (2.189, 0.5666, 0.9073), (2.191, 0.4865, 0.9116), (1.835, 0.4865, 1.325), (2.663, 1.868, 3.276), (2.661, 1.94, 3.271), (2.274, 1.94, 3.59), (2.276, 1.868, 3.594)], [(2, 57), (26, 57), (0, 58), (1, 59), (297, 300), (299, 300)], [(5, 2, 1, 7), (0, 2, 5, 6), (8, 25, 57, 19), (9, 58, 57, 20), (57, 59, 10, 19), (12, 8, 19, 22), (14, 9, 20, 21), (19, 10, 13, 22), (15, 12, 22, 23), (21, 11, 16, 24), (18, 14, 21, 24), (22, 13, 17, 23), (32, 33, 27, 34), (34, 35, 31, 32), (35, 36, 30, 31), (36, 37, 29, 30), (37, 38, 28, 29), (39, 41, 28, 38), (40, 41, 39), (55, 28, 41, 42), (42, 41, 40, 43), (43, 40, 39, 44), (44, 39, 38, 45), (45, 38, 37, 46), (46, 37, 36, 47), (47, 36, 35, 48), (48, 35, 34, 49), (49, 34, 27, 56), (56, 27, 33, 50), (50, 33, 32, 51), (51, 32, 31, 52), (52, 31, 30, 53), (53, 30, 29, 54), (54, 29, 28, 55), (56, 50, 51, 49), (52, 48, 49, 51), (53, 47, 48, 52), (54, 46, 47, 53), (55, 45, 46, 54), (55, 42, 44, 45), (44, 42, 43), (5, 57, 58, 6), (59, 57, 5, 7), (0, 61, 60, 2), (61, 0, 6, 62), (62, 5, 4), (62, 6, 5), (178, 3, 60), (66, 67, 64, 65), (70, 71, 68, 69), (74, 75, 72, 73), (78, 79, 76, 77), (84, 85, 82, 83), (90, 91, 88, 89), (94, 95, 92, 93), (100, 101, 98, 99), (106, 107, 104, 105), (110, 111, 108, 109), (114, 115, 112, 113), (118, 119, 116, 117), (78, 65, 64, 79), (88, 66, 65, 89), (67, 99, 98, 64), (66, 69, 68, 67), (86, 70, 69, 87), (71, 103, 102, 68), (70, 73, 72, 71), (82, 74, 73, 83), (75, 93, 92, 72), (74, 77, 76, 75), (77, 81, 80, 78), (97, 76, 79, 96), (85, 81, 82), (80, 90, 89), (116, 80, 81, 117), (86, 84, 83), (84, 113, 112, 85), (91, 87, 88), (87, 109, 108, 86), (90, 105, 104, 91), (97, 94, 93), (95, 103, 92), (114, 95, 94, 115), (101, 96, 98), (96, 119, 118, 97), (102, 100, 99), (106, 101, 100, 107), (110, 102, 103, 111), (119, 106, 105, 116), (107, 110, 109, 104), (111, 114, 113, 108), (115, 118, 117, 112), (64, 98, 96, 79), (68, 102, 99, 67), (72, 92, 103, 71), (76, 97, 93, 75), (78, 80, 89, 65), (66, 88, 87, 69), (70, 86, 83, 73), (74, 82, 81, 77), (85, 112, 117, 81), (86, 108, 113, 84), (91, 104, 109, 87), (80, 116, 105, 90), (97, 118, 115, 94), (95, 114, 111, 103), (102, 110, 107, 100), (101, 106, 119, 96), (122, 123, 120, 121), (126, 127, 124, 125), (130, 131, 128, 129), (134, 135, 132, 133), (140, 141, 138, 139), (146, 147, 144, 145), (150, 151, 148, 149), (156, 157, 154, 155), (162, 163, 160, 161), (166, 167, 164, 165), (170, 171, 168, 169), (174, 175, 172, 173), (134, 121, 120, 135), (144, 122, 121, 145), (123, 155, 154, 120), (122, 125, 124, 123), (142, 126, 125, 143), (127, 158, 159, 124), (126, 129, 128, 127), (138, 130, 129, 139), (131, 149, 148, 128), (130, 133, 132, 131), (133, 137, 136, 134), (153, 132, 135, 152), (141, 137, 138), (136, 146, 145), (172, 136, 137, 173), (142, 140, 139), (140, 169, 168, 141), (147, 143, 144), (143, 165, 164, 142), (146, 161, 160, 147), (153, 150, 149), (151, 158, 148), (170, 151, 150, 171), (157, 152, 154), (152, 175, 174, 153), (159, 156, 155), (162, 157, 156, 163), (166, 159, 158, 167), (175, 162, 161, 172), (163, 166, 165, 160), (167, 170, 169, 164), (171, 174, 173, 168), (120, 154, 152, 135), (124, 159, 155, 123), (128, 148, 158, 127), (132, 153, 149, 131), (134, 136, 145, 121), (122, 144, 143, 125), (126, 142, 139, 129), (130, 138, 137, 133), (141, 168, 173, 137), (142, 164, 169, 140), (147, 160, 165, 143), (136, 172, 161, 146), (153, 174, 171, 150), (151, 170, 167, 158), (159, 166, 163, 156), (157, 162, 175, 152), (180, 177, 62), (177, 61, 62), (61, 176, 60), (176, 178, 60), (176, 61, 177), (63, 180, 181, 179), (4, 179, 181, 62), (62, 181, 180), (63, 178, 180), (176, 177, 180, 178), (200, 195, 182, 205), (198, 191, 194, 201), (206, 187, 190, 199), (204, 183, 186, 207), (221, 185, 196, 211), (210, 197, 192, 214), (215, 193, 188, 217), (216, 189, 184, 220), (227, 219, 220, 224), (231, 215, 218, 228), (235, 213, 214, 232), (223, 221, 212, 236), (225, 204, 208, 226), (229, 209, 199, 230), (233, 198, 202, 234), (237, 203, 205, 222), (186, 183, 184, 189), (190, 187, 188, 193), (194, 191, 192, 197), (182, 195, 196, 185), (191, 198, 199, 190), (195, 200, 201, 194), (198, 201, 202), (205, 182, 183, 204), (200, 205, 203), (187, 206, 207, 186), (206, 199, 209), (204, 207, 208), (211, 196, 197, 210), (214, 192, 193, 215), (210, 214, 213), (217, 188, 189, 216), (215, 217, 218), (185, 221, 220, 184), (221, 211, 212), (216, 220, 219), (204, 225, 222, 205), (224, 220, 221, 223), (227, 224, 225, 226), (226, 208, 209, 229), (219, 227, 228, 218), (231, 228, 229, 230), (230, 199, 198, 233), (215, 231, 232, 214), (235, 232, 233, 234), (234, 202, 203, 237), (213, 235, 236, 212), (223, 236, 237, 222), (183, 182, 185, 184), (187, 186, 189, 188), (191, 190, 193, 192), (195, 194, 197, 196), (201, 200, 203, 202), (207, 206, 209, 208), (211, 210, 213, 212), (217, 216, 219, 218), (223, 222, 225, 224), (227, 226, 229, 228), (231, 230, 233, 232), (235, 234, 237, 236), (239, 238, 241, 240), (241, 238, 242, 243), (239, 240, 245, 244), (242, 246, 248, 243), (247, 244, 245, 249), (247, 249, 250, 252), (248, 246, 253, 251), (249, 248, 251, 250), (246, 247, 252, 253), (255, 257, 258, 260), (256, 254, 261, 259), (257, 256, 259, 258), (254, 255, 260, 261), (262, 263, 265, 264), (260, 266, 267, 261), (266, 263, 262, 267), (259, 268, 269, 258), (268, 264, 265, 269), (261, 267, 268, 259), (267, 262, 264, 268), (258, 269, 266, 260), (269, 265, 263, 266), (270, 274, 276, 273), (281, 270, 273, 279), (272, 277, 275, 271), (278, 272, 271, 280), (271, 275, 274, 270), (280, 271, 270, 281), (273, 276, 277, 272), (279, 273, 272, 278), (277, 276, 274, 275), (285, 284, 279, 278), (282, 283, 280, 281), (283, 285, 278, 280), (284, 282, 281, 279), (287, 289, 282, 284), (288, 286, 285, 283), (289, 288, 283, 282), (286, 287, 284, 285), (292, 295, 294, 290), (297, 293, 291, 296), (299, 298, 294, 295), (292, 303, 302, 293), (303, 287, 286, 302), (291, 301, 304, 290), (301, 288, 289, 304), (293, 302, 301, 291), (302, 286, 288, 301), (290, 304, 303, 292), (304, 289, 287, 303), (252, 305, 306, 253), (305, 255, 254, 306), (251, 307, 308, 250), (307, 256, 257, 308), (253, 306, 307, 251), (306, 254, 256, 307), (250, 308, 305, 252), (308, 257, 255, 305)])
me_cube_001.polygons.foreach_set('use_smooth', [0, 0, 0, 0, 0, 0, 0, 0, 0, 0, 0, 0, 1, 1, 1, 1, 1, 1, 1, 1, 1, 1, 1, 1, 1, 1, 1, 1, 1, 1, 1, 1, 1, 1, 1, 1, 1, 1, 1, 1, 1, 0, 0, 0, 0, 0, 0, 0, 0, 0, 0, 0, 0, 0, 0, 0, 0, 0, 0, 0, 0, 0, 0, 0, 0, 0, 0, 0, 0, 0, 0, 0, 0, 0, 0, 0, 0, 0, 0, 0, 0, 0, 0, 0, 0, 0, 0, 0, 0, 0, 0, 0, 0, 0, 0, 0, 0, 0, 0, 0, 0, 0, 0, 0, 0, 0, 0, 0, 0, 0, 0, 0, 0, 0, 0, 0, 0, 0, 0, 0, 0, 0, 0, 0, 0, 0, 0, 0, 0, 0, 0, 0, 0, 0, 0, 0, 0, 0, 0, 0, 0, 0, 0, 0, 0, 0, 0, 0, 0, 0, 0, 0, 0, 0, 0, 0, 0, 0, 0, 0, 0, 0, 0, 0, 0, 0, 0, 0, 0, 0, 0, 0, 0, 0, 0, 0, 0, 0, 0, 0, 0, 0, 0, 0, 0, 0, 0, 0, 0, 0, 0, 0, 0, 0, 0, 0, 0, 0, 0, 0, 0, 0, 0, 0, 0, 0, 0, 0, 0, 0, 0, 0, 0, 0, 0, 0, 0, 0, 0, 0, 0, 0, 0, 0, 0, 0, 0, 0, 0, 0, 0, 0, 0, 0, 0, 0, 0, 0, 0, 0, 0, 0, 0, 0, 0, 0, 0, 0, 0, 0, 0, 0, 0, 0, 0, 0, 0, 0, 0, 0, 0, 0, 0, 0, 0, 0, 0, 0, 0, 0, 0, 0, 0, 0, 0, 0, 0, 0, 0, 0, 0, 0, 0, 0, 0, 0, 0, 0, 0, 0, 0, 0, 0, 0, 0, 0])
me_cube_001.use_remesh_preserve_volume = False
me_cube_001.use_remesh_preserve_attributes = False
me_cube_001.use_mirror_vertex_groups = False
me_cube_001.update()
me_plane = bpy.data.meshes.new('Plane')
me_plane.from_pydata([(5.154, 0.5687, 1.52), (2.171, -0.4006, 1.417), (-2.01, -0.3353, 1.436), (2.584, -0.2366, 1.417), (-2.407, -0.1341, 1.436), (3.091, -0.03521, 1.457), (-2.893, 0.1129, 1.475), (3.91, 0.2897, 1.624), (-3.678, 0.5115, 1.642), (4.813, 0.6483, 1.764), (-4.544, 0.9513, 1.783), (-4.863, 0.5139, 1.785), (5.091, 0.1831, 1.767), (-3.997, 0.07403, 1.645), (4.187, -0.1754, 1.626), (-3.212, -0.3246, 1.478), (3.369, -0.5004, 1.459), (-2.726, -0.5716, 1.439), (2.862, -0.7017, 1.42), (-1.88, -1.001, 1.456), (1.98, -1.052, 1.437), (-2.33, -0.7728, 1.439), (2.448, -0.8657, 1.42), (-5.447, 1.041, 1.635), (5.595, 0.7377, 1.614), (-5.029, 0.8225, 1.541), (-4.515, 0.5617, 2.03), (4.619, 0.3561, 2.009), (-3.967, 0.283, 1.055), (4.047, 0.1289, 1.034), (-3.846, 0.2215, 2.234), (3.92, 0.07879, 2.214), (-3.033, -0.1912, 0.6758), (-3.21, -0.1015, 2.28), (3.257, -0.1845, 2.259), (3.073, -0.2577, 0.654), (-2.496, -0.4639, 0.6845), (2.513, -0.48, 0.6628), (-2.774, -0.3228, 2.193), (2.803, -0.3649, 2.172), (-1.728, -0.8542, 1.754), (1.711, -0.7982, 1.733), (-2.342, -0.5423, 2.043), (2.352, -0.5439, 2.022), (-2.136, -0.6468, 0.8345), (2.137, -0.6291, 0.8129), (-1.633, -0.2117, 0.6115), (-2.361, 0.1581, 1.532), (-1.701, -0.177, 1.637), (-1.535, -0.2613, 1.053), (-1.874, -0.08912, 0.2759), (-2.801, 0.3816, 1.413), (-2.415, 0.1854, -0.2122), (-3.215, 0.5921, 1.239), (-3.741, 0.8593, 0.8346), (-3.248, 0.6089, -0.5012), (-4.442, 1.215, -0.5601), (-4.224, 1.104, 0.2742), (-4.844, 1.426, -0.6007), (-2.087, -0.2051, 1.072), (-1.709, -0.3975, 1.345), (-2.428, -0.0321, 0.8446), (-2.864, 0.1894, 0.5995), (-3.615, 0.5708, 0.2928), (-4.424, 0.9815, -0.08324), (-4.114, 1.424, -0.0413), (-3.305, 1.013, 0.3348), (-2.554, 0.632, 0.6414), (-2.118, 0.4105, 0.8866), (-1.399, 0.04512, 1.387), (-1.778, 0.2375, 1.114), (1.988, -0.1777, 0.4287), (2.76, 0.1285, 1.338), (2.073, -0.1439, 1.453), (1.893, -0.2157, 0.8715), (3.217, 0.3099, 1.211), (2.235, -0.07965, 0.08918), (3.646, 0.4805, 1.03), (4.189, 0.696, 0.6173), (3.68, 0.4938, -0.5201), (5.324, 1.141, -0.8359), (2.567, -0.3081, 0.8401), (2.176, -0.4633, 1.119), (2.919, -0.1684, 0.6073), (3.37, 0.01076, 0.355), (4.149, 0.3199, 0.03613), (4.987, 0.6525, -0.3531), (4.72, 1.122, -0.3101), (3.882, 0.7892, 0.07916), (3.103, 0.4801, 0.398), (2.652, 0.301, 0.6503), (1.909, 0.00606, 1.162), (2.3, 0.1613, 0.8831), (4.684, 0.8927, 0.04909), (4.903, 0.9793, -0.6692), (2.822, 0.1531, -0.3406), (1.702, -0.5867, 1.435), (1.84, -0.747, 1.136), (-1.851, -0.7915, 1.158), (-1.561, -0.5636, 1.453)], [], [(1, 45, 97, 96), (98, 44, 2, 99), (96, 41, 43, 1), (42, 40, 99, 2), (45, 1, 3, 37), (4, 2, 44, 36), (1, 43, 39, 3), (38, 42, 2, 4), (5, 35, 37, 3), (6, 4, 36, 32), (3, 39, 34, 5), (33, 38, 4, 6), (35, 5, 7, 29), (8, 6, 32, 28), (5, 34, 31, 7), (30, 33, 6, 8), (9, 0, 29, 7), (10, 8, 28, 25), (7, 31, 27, 9), (26, 30, 8, 10), (0, 9, 24), (23, 10, 25), (9, 27, 24), (23, 26, 10), (11, 26, 23), (24, 27, 12), (25, 11, 23), (12, 0, 24), (13, 30, 26, 11), (27, 31, 14, 12), (28, 13, 11, 25), (29, 0, 12, 14), (15, 33, 30, 13), (31, 34, 16, 14), (32, 15, 13, 28), (14, 16, 35, 29), (17, 38, 33, 15), (34, 39, 18, 16), (36, 17, 15, 32), (16, 18, 37, 35), (21, 42, 38, 17), (39, 43, 22, 18), (44, 21, 17, 36), (18, 22, 45, 37), (19, 40, 42, 21), (43, 41, 20, 22), (98, 19, 21, 44), (22, 20, 97, 45), (49, 60, 59, 46), (60, 48, 47, 59), (46, 59, 61, 50), (59, 47, 51, 61), (50, 61, 62, 52), (61, 51, 53, 62), (52, 62, 63, 55), (62, 53, 54, 63), (55, 63, 64, 56), (63, 54, 57, 64), (56, 64, 58), (64, 57, 58), (58, 57, 65), (58, 65, 56), (57, 54, 66, 65), (65, 66, 55, 56), (54, 53, 67, 66), (66, 67, 52, 55), (53, 51, 68, 67), (67, 68, 50, 52), (51, 47, 70, 68), (68, 70, 46, 50), (47, 48, 69, 70), (49, 46, 70, 69), (81, 82, 74, 71), (72, 73, 82, 81), (83, 81, 71, 76), (75, 72, 81, 83), (84, 83, 76, 95), (77, 75, 83, 84), (85, 84, 95, 79), (78, 77, 84, 85), (86, 85, 79, 94), (93, 78, 85, 86), (80, 86, 94), (80, 93, 86), (87, 93, 80), (94, 87, 80), (88, 78, 93, 87), (79, 88, 87, 94), (89, 77, 78, 88), (95, 89, 88, 79), (90, 75, 77, 89), (76, 90, 89, 95), (92, 72, 75, 90), (71, 92, 90, 76), (91, 73, 72, 92), (92, 71, 74, 91), (96, 97, 82, 73), (73, 91, 96), (74, 97, 96, 91), (48, 99, 69), (48, 60, 99), (49, 69, 99, 98)])
me_plane.use_remesh_preserve_volume = False
me_plane.use_remesh_preserve_attributes = False
me_plane.use_mirror_vertex_groups = False
me_plane.update()
me_cube_002 = bpy.data.meshes.new('Cube.002')
me_cube_002.from_pydata([(-2.227, 4.322, -1.752), (2.227, 2.986, -1.752), (-1.369, 3.538, 0.06071), (1.369, 3.147, 0.06071), (-2.486, 3.631, 0.6462), (2.486, 3.24, 0.6462), (-3.263, 4.43, -1.149), (3.263, 3.094, -1.149), (-2.939, 4.525, -2.53), (2.939, 3.189, -2.53), (-3.994, 4.611, -2.223), (3.994, 3.275, -2.223), (-2.048, 5.344, -1.503), (2.048, 4.008, -1.503), (-3.719, 5.435, -1.041), (3.719, 4.099, -1.041), (-1.408, 4.376, 0.2661), (1.408, 4.234, 0.2661), (-2.836, 4.467, 0.7271), (2.836, 4.325, 0.7271), (-1.638, 3.513, 0.3911), (1.638, 3.122, 0.3911), (-2.068, 3.55, 0.6393), (2.068, 3.159, 0.6393), (-2.429, 4.356, -1.461), (2.429, 3.019, -1.461), (-2.864, 4.391, -1.314), (2.864, 3.055, -1.314), (-3.121, 4.534, -2.34), (3.121, 3.198, -2.34), (-3.454, 4.549, -2.233), (3.454, 3.212, -2.233), (-2.553, 5.394, -1.364), (2.553, 4.058, -1.364), (-3.19, 5.428, -1.188), (3.19, 4.092, -1.188), (-1.856, 4.419, 0.4374), (1.856, 4.276, 0.4374), (-2.389, 4.453, 0.6072), (2.389, 4.311, 0.6072), (-2.557, 4.375, -2.235), (2.557, 3.039, -2.235), (-1.825, 3.55, 0.6451), (1.825, 3.159, 0.6451), (-2.78, 4.398, -1.803), (2.78, 3.061, -1.803), (-3.301, 4.552, -2.288), (3.301, 3.215, -2.288), (-2.902, 5.413, -1.267), (2.902, 4.077, -1.267), (-2.149, 4.438, 0.5308), (2.149, 4.295, 0.5308), (1.218, 4.443, 2.806), (-1.29, 4.443, 2.857), (1.228, 1.218, 2.953), (-1.233, 1.218, 3.008), (1.504, 2.659, 3.124), (-1.553, 2.661, 3.203), (1.397, 3.839, 2.997), (-1.454, 3.839, 3.065), (1.414, 1.851, 3.058), (-1.434, 1.851, 3.122), (0.596, 0.9793, 3.053), (-0.4397, 0.9785, 3.118), (0.6243, 4.672, 3.058), (-0.5342, 4.672, 3.091), (1.344, 0.8198, 2.114), (-1.367, 0.9827, 2.313), (1.397, 4.645, 2.115), (-1.469, 4.645, 2.177), (0.6751, 2.655, 3.75), (-0.6054, 2.655, 3.785), (1.964, 2.572, 2.248), (-2.007, 2.598, 2.381), (0.6684, 3.907, 3.556), (-0.5706, 3.907, 3.593), (0.685, 1.777, 3.569), (-0.5438, 1.777, 3.603), (1.767, 3.913, 2.202), (-1.828, 3.913, 2.296), (1.756, 1.743, 2.258), (-1.787, 1.743, 2.385), (0.6809, 5.151, 2.204), (-0.5908, 5.151, 2.235), (0.05065, 4.736, 3.162), (0.05836, 2.646, 3.898), (0.05583, 3.935, 3.69), (0.07809, 1.744, 3.69), (0.04733, 5.282, 2.307), (1.441, 4.523, 1.442), (-1.517, 4.523, 1.543), (2.065, 2.602, 1.343), (-2.096, 2.604, 1.466), (0.09757, 0.9045, 3.12), (1.815, 3.778, 1.639), (-1.854, 3.778, 1.763), (0.7186, 5.081, 1.15), (-0.6694, 5.081, 1.133), (0.04527, 5.221, 1.436), (2.093, 2.134, 1.289), (-2.021, 2.267, 1.531), (-1.39, 0.8578, 1.49), (-0.3173, 0.2639, 1.318), (0.132, 0.2369, 1.968), (-0.3546, 0.4271, 2.023), (0.9675, 1.098, 3.05), (-0.8906, 1.097, 3.089), (0.9693, 4.562, 2.942), (-0.9706, 4.562, 2.986), (1.078, 2.664, 3.509), (-1.108, 2.664, 3.562), (1.072, 3.862, 3.345), (-1.046, 3.862, 3.4), (1.086, 1.829, 3.375), (-1.023, 1.829, 3.426), (1.068, 4.942, 2.142), (-1.066, 4.942, 2.191), (1.072, 4.849, 1.292), (-1.137, 4.849, 1.359), (1.002, 0.7213, 2.319), (-0.8711, 0.6789, 2.255), (1.469, 3.264, 3.087), (-1.527, 3.264, 3.164), (0.6558, 3.289, 3.71), (-0.5966, 3.289, 3.743), (1.906, 3.268, 2.29), (-1.954, 3.269, 2.402), (0.05401, 3.298, 3.856), (2.022, 3.109, 1.389), (-2.065, 3.109, 1.508), (1.052, 3.273, 3.474), (-1.091, 3.273, 3.524), (1.845, 1.675, 1.227), (-1.856, 1.646, 1.538), (0.06831, 0.3191, 0.1864), (0.3537, 0.03368, 0.4617), (-0.01993, 0.3661, 0.5579), (0.188, 0.08115, 0.4497), (0.2509, 0.03185, -0.09648), (-0.3939, 0.461, 1.175), (-0.1774, 0.3335, 0.5382), (0.5714, 0.4337, 0.7146), (0.4908, 0.4495, 1.789), (0.8047, 0.4362, 0.7765), (0.9074, 0.4798, 0.32), (1.036, 0.5234, 0.1991), (0.6514, 0.298, 1.295), (-0.5862, 0.5393, 1.615), (-0.6633, 0.5768, 0.9608), (-0.7039, 0.5788, 0.3619), (-0.7488, 0.5797, 0.8379), (-0.8268, 0.6039, 1.534), (-1.505, 1.062, -0.08725), (-1.794, 1.613, -0.07994), (-1.909, 2.051, -0.04098), (-1.424, 1.173, -1.189), (-1.64, 1.598, -1.17), (-1.726, 1.935, -1.15), (-1.359, 1.576, -2.024), (-1.256, 1.322, -2.041), (-1.409, 1.778, -2.007), (-1.157, 1.55, -2.464), (1.155, 0.77, 1.182), (1.359, 1.247, 1.205), (1.869, 1.894, -0.2509), (1.737, 1.677, -0.313), (1.484, 1.472, -0.2922), (1.65, 1.679, -1.066), (1.75, 1.848, -1.038), (1.449, 1.518, -1.07), (1.443, 1.68, -1.897), (1.491, 1.8, -1.93), (1.283, 1.549, -1.902), (1.115, 1.684, -2.647), (1.329, 1.681, -2.182), (1.2, 1.543, -2.103), (1.264, 1.563, -2.11), (0.4886, 3.689, -0.574), (0.6258, 3.448, -0.5691), (-0.4869, 3.689, -0.5539), (-0.6169, 3.448, -0.5369), (0.232, 3.873, -0.5615), (0.02918, 3.918, -0.554), (-0.178, 3.873, -0.5599), (0.3569, 3.797, -0.5676), (-0.3487, 3.797, -0.5565), (0.7277, 3.062, -0.5431), (0.6761, 3.229, -0.5699), (-0.7097, 3.062, -0.501), (-0.6611, 3.229, -0.531), (1.247, 3.722, 0.3723), (0.9661, 4.215, 0.3619), (-1.007, 4.215, 0.4024), (-1.273, 3.722, 0.4376), (0.45, 4.584, 0.3873), (0.0371, 4.677, 0.403), (-0.383, 4.584, 0.3903), (0.6997, 4.43, 0.3751), (-0.7284, 4.43, 0.3977), (1.388, 2.936, 0.3386), (1.346, 3.279, 0.371), (-1.36, 3.279, 0.4499), (-1.393, 2.936, 0.4201), (1.582, 4.279, 2.159), (1.628, 4.15, 1.54), (-1.686, 4.15, 1.653), (-1.14, 3.968, 0.42), (-1.379, 0.8578, 0.05733)], [], [(4, 22, 26, 6), (27, 23, 5, 7), (0, 24, 20, 2), (21, 25, 1, 3), (6, 26, 30, 10), (31, 27, 7, 11), (10, 30, 34, 14), (35, 31, 11, 15), (28, 8, 12, 32), (13, 9, 29, 33), (14, 34, 38, 18), (39, 35, 15, 19), (32, 12, 16, 36), (17, 13, 33, 37), (18, 38, 205, 95), (204, 39, 19, 94), (36, 16, 97, 118), (96, 17, 37, 117), (2, 20, 118, 97), (117, 21, 3, 96), (22, 4, 95, 205), (94, 5, 23, 204), (44, 30, 26), (27, 31, 45), (0, 40, 44, 24), (45, 41, 1, 25), (40, 8, 28, 44), (29, 9, 41, 45), (22, 42, 44, 26), (45, 43, 23, 27), (42, 20, 24, 44), (25, 21, 43, 45), (30, 46, 48, 34), (49, 47, 31, 35), (46, 28, 32, 48), (33, 29, 47, 49), (34, 48, 50, 38), (51, 49, 35, 39), (48, 32, 36, 50), (37, 33, 49, 51), (38, 50, 90, 205), (89, 51, 39, 204), (50, 36, 118, 90), (117, 37, 51, 89), (20, 42, 90, 118), (89, 43, 21, 117), (42, 22, 205, 90), (204, 23, 43, 89), (28, 46, 44), (45, 47, 29), (46, 30, 44), (45, 31, 47), (59, 53, 69, 79), (72, 56, 60, 80), (61, 57, 73, 81), (80, 60, 54, 66), (55, 61, 81, 67), (64, 84, 86, 74), (86, 84, 65, 75), (70, 85, 87, 76), (87, 85, 71, 77), (76, 87, 93, 62), (93, 87, 77, 63), (82, 88, 84, 64), (84, 88, 83, 65), (98, 88, 82, 96), (83, 88, 98, 97), (72, 80, 132, 99), (133, 81, 73, 100), (80, 66, 163, 132), (101, 67, 81, 133), (93, 103, 142, 62), (104, 103, 93, 63), (103, 135, 142), (52, 107, 111, 58), (112, 108, 53, 59), (107, 64, 74, 111), (75, 65, 108, 112), (56, 109, 113, 60), (114, 110, 57, 61), (109, 70, 76, 113), (77, 71, 110, 114), (60, 113, 105, 54), (106, 114, 61, 55), (113, 76, 62, 105), (63, 77, 114, 106), (54, 105, 119, 66), (120, 106, 55, 67), (105, 62, 142, 119), (104, 63, 106, 120), (107, 52, 68, 115), (69, 53, 108, 116), (115, 82, 64, 107), (65, 83, 116, 108), (89, 117, 115, 68), (116, 118, 90, 69), (117, 96, 82, 115), (83, 97, 118, 116), (66, 119, 142, 146), (151, 120, 67, 101), (58, 121, 125, 78), (126, 122, 59, 79), (121, 56, 72, 125), (73, 57, 122, 126), (86, 127, 123, 74), (124, 127, 86, 75), (127, 85, 70, 123), (71, 85, 127, 124), (78, 125, 128, 94), (129, 126, 79, 95), (125, 72, 91, 128), (92, 73, 126, 129), (111, 130, 121, 58), (122, 131, 112, 59), (130, 109, 56, 121), (57, 110, 131, 122), (74, 123, 130, 111), (131, 124, 75, 112), (123, 70, 109, 130), (110, 71, 124, 131), (104, 137, 103), (137, 135, 103), (137, 104, 136), (138, 137, 136, 134), (102, 139, 140), (146, 142, 141), (146, 144, 162), (144, 145, 162), (146, 143, 144), (147, 102, 104), (120, 147, 104), (147, 139, 102), (120, 151, 147), (147, 151, 150, 148), (148, 150, 149), (101, 133, 153, 152), (133, 100, 154, 153), (152, 153, 156, 155), (153, 154, 157, 156), (155, 156, 158, 159), (156, 157, 160, 158), (159, 158, 161), (158, 160, 161), (66, 146, 162), (99, 132, 165, 164), (132, 163, 166, 165), (164, 165, 167, 168), (165, 166, 169, 167), (168, 167, 170, 171), (167, 169, 172, 170), (170, 174, 171), (174, 173, 171), (176, 173, 174), (172, 176, 174, 170), (172, 175, 176), (190, 178, 177, 191), (96, 194, 195, 98), (194, 181, 182, 195), (98, 195, 196, 97), (195, 182, 183, 196), (89, 191, 197, 117), (191, 177, 184, 197), (118, 198, 192, 90), (198, 185, 179, 192), (117, 197, 194, 96), (197, 184, 181, 194), (97, 196, 198, 118), (196, 183, 185, 198), (91, 199, 200, 128), (199, 186, 187, 200), (129, 201, 202, 92), (201, 189, 188, 202), (128, 200, 190, 94), (200, 187, 178, 190), (95, 193, 201, 129), (193, 180, 189, 201), (203, 52, 58), (78, 203, 58), (203, 68, 52), (68, 203, 204, 89), (203, 78, 94, 204), (204, 190, 191), (89, 204, 191), (204, 94, 190), (205, 79, 69), (90, 205, 69), (205, 95, 79), (192, 206, 205, 90), (206, 193, 95, 205), (206, 179, 180), (193, 206, 180), (206, 192, 179), (151, 101, 207)])
me_cube_002.polygons.foreach_set('use_smooth', [True] * 193)
me_cube_002.use_remesh_preserve_volume = False
me_cube_002.use_remesh_preserve_attributes = False
me_cube_002.use_mirror_vertex_groups = False
me_cube_002.update()
me_cube = bpy.data.meshes.new('Cube')
me_cube.from_pydata([(0.5993, 0.9794, -0.5513), (1.107, 1.073, 2.096), (0.0, 1.2, -0.5973), (1.281, 0.1071, 2.262), (0.0, 1.24, 2.277), (1.29, 1.245, 1.134), (0.0, -0.006958, -1.251), (0.0, 0.114, 2.666), (1.632, 0.06671, 1.038), (0.0, 1.669, 1.146), (0.6215, 0.5877, -0.7044), (0.3857, 1.132, -0.5602), (1.224, 0.6736, 2.21), (1.223, -0.3169, 2.206), (0.7487, 1.18, 2.193), (1.153, 1.072, 0.4161), (1.22, 1.18, 1.62), (0.469, 0.1176, -1.01), (0.0, 0.7542, 2.56), (0.8476, 0.1074, 2.508), (0.0, -0.4031, 2.559), (1.543, 0.1046, 1.705), (1.561, 0.7444, 1.109), (1.269, -0.1231, 0.06389), (1.457, -0.4613, 0.9176), (0.0, 1.46, 0.359), (0.8369, 1.514, 1.138), (0.0, 1.513, 1.744), (0.8084, 0.7199, 2.424), (0.8081, -0.3628, 2.422), (1.456, 0.7186, 1.677), (1.322, 0.5525, 0.2812), (1.445, -0.3646, 1.654), (1.096, -0.6475, -0.07364), (0.7494, 1.319, 0.3943), (0.8024, 1.401, 1.659), (0.0, -0.6094, -1.238), (0.416, 0.1793, -1.787), (0.4652, 1.337, -1.305), (0.7617, 0.758, -1.395), (0.7071, 0.3931, -1.614), (0.7273, 1.019, -1.293), (0.1828, 1.17, -0.5775), (0.3969, 1.229, 2.263), (0.1319, 0.02047, -1.215), (0.4467, 0.1076, 2.63), (0.4068, 1.622, 1.142), (0.4265, 0.7501, 2.528), (0.4016, -0.3941, 2.528), (0.3594, 1.413, 0.3693), (0.4188, 1.484, 1.713), (0.1752, -0.6066, -1.197), (0.0, 0.1444, -1.844), (0.0, 1.38, -1.296), (1.247, 1.193, 0.8412), (1.486, 0.0007395, 0.5951), (0.0, 1.608, 0.7965), (1.474, 0.6788, 0.7562), (1.329, -0.454, 0.429), (0.8089, 1.457, 0.8298), (0.3889, 1.561, 0.8147), (1.272, 1.228, 1.424), (1.629, 0.09341, 1.431), (0.0, 1.628, 1.484), (1.539, 0.7443, 1.443), (1.496, -0.4051, 1.367), (0.83, 1.483, 1.444), (0.418, 1.583, 1.474), (0.8077, 0.9293, -0.2831), (0.804, -0.01949, -0.6535), (0.0, 1.203, -0.3541), (0.886, 0.501, -0.4253), (0.5382, 1.106, -0.2974), (0.6548, -0.6981, -0.7782), (0.2725, 1.166, -0.3218), (0.9815, 1.017, 0.1001), (1.033, -0.07427, -0.2787), (0.0, 1.346, 0.01709), (1.104, 0.5292, -0.04665), (0.64, 1.233, 0.08097), (0.9078, -0.5721, -0.4087), (0.3089, 1.311, 0.05356), (1.977, 2.058, -33.59), (2.136, 1.444, -33.57), (1.97, 0.72, -33.58), (1.593, 0.6617, -33.58), (1.208, 0.8209, -33.58), (1.049, 1.444, -33.57), (1.208, 2.181, -33.59), (1.593, 2.341, -33.59), (2.004, 2.086, -32.32), (2.175, 1.444, -32.3), (1.998, 0.6926, -32.31), (1.593, 0.623, -32.31), (1.181, 0.7936, -32.31), (1.01, 1.444, -32.3), (1.181, 2.209, -32.32), (1.593, 2.379, -32.32), (2.073, 2.103, -30.45), (2.247, 1.443, -30.42), (2.066, 0.6763, -30.44), (1.651, 0.6027, -30.44), (1.23, 0.7772, -30.44), (1.055, 1.443, -30.42), (1.23, 2.226, -30.45), (1.651, 2.4, -30.45), (2.332, 2.444, -28.64), (2.587, 1.423, -28.61), (2.325, 0.3489, -28.63), (1.716, 0.1948, -28.63), (1.1, 0.4499, -28.63), (0.845, 1.423, -28.61), (1.1, 2.566, -28.64), (1.716, 2.822, -28.64), (2.743, 1.209, -25.26), (2.474, 2.024, -25.3), (2.468, 0.3094, -25.28), (1.826, 0.201, -25.28), (1.177, 0.4103, -25.28), (0.9086, 1.209, -25.26), (1.177, 2.147, -25.3), (1.826, 2.356, -25.3), (2.287, -0.02209, -23.91), (1.671, -0.1219, -23.91), (1.049, 0.07888, -23.91), (0.7914, 0.8449, -23.89), (2.551, 0.8449, -23.89), (2.294, 1.622, -23.94), (2.158, -0.3361, -23.12), (1.543, -0.4359, -23.12), (0.9204, -0.2351, -23.12), (0.6627, 0.531, -23.1), (1.049, 1.745, -23.94), (1.671, 1.946, -23.94), (2.33, 1.693, -19.78), (2.627, 0.716, -19.66), (2.318, -0.3212, -19.75), (1.336, -0.4656, -19.93), (0.8366, -0.2202, -20.07), (0.5233, 0.716, -20.11), (0.8418, 1.816, -20.09), (1.337, 2.061, -19.96), (3.06, 0.8015, -13.52), (2.676, -0.7286, -13.82), (0.5225, -1.002, -14.47), (0.3552, -0.6277, -15.1), (0.2353, 0.8015, -15.55), (0.3766, 2.48, -15.14), (0.0, -1.002, -14.47), (0.0, -0.6277, -15.1), (0.0, 0.8015, -15.55), (0.0, 2.48, -15.14), (2.704, 2.358, -13.86), (0.5439, 2.855, -14.5), (0.0, 2.855, -14.5), (2.934, 0.8015, -11.95), (2.771, 2.358, -12.28), (2.743, -0.7286, -12.25), (0.9789, -1.002, -12.88), (0.9703, 2.855, -12.92), (0.0, -1.002, -12.9), (0.0, 2.855, -12.93), (2.555, 0.8091, -10.88), (2.384, 2.245, -11.21), (2.355, -0.6184, -11.18), (1.467, -0.8652, -11.84), (1.458, 2.715, -11.87), (0.0, -0.8652, -11.83), (0.0, 2.715, -11.86), (1.996, 0.08377, -9.269), (1.823, 1.59, -9.604), (1.794, -0.8036, -9.572), (0.8968, -1.066, -10.24), (0.8876, 2.077, -10.28), (0.0, -1.066, -10.23), (0.0, 2.077, -10.26), (1.801, 0.0918, -8.816), (1.468, 1.007, -8.836), (1.476, -0.749, -8.802), (0.7219, -1.147, -8.806), (0.7138, 1.593, -8.841), (0.0, -1.147, -8.808), (0.0, 1.593, -8.838), (1.936, -0.03565, -7.817), (1.603, 1.066, -7.837), (1.611, -1.01, -7.803), (0.8574, -1.312, -7.807), (0.8493, 1.593, -7.842), (0.0, -1.312, -7.809), (0.0, 1.593, -7.839), (2.783, 1.11, -5.479), (2.231, -0.5946, -5.417), (2.336, -1.181, -5.704), (0.0, -1.211, -5.514), (2.45, 1.965, -5.499), (1.696, 2.829, -5.505), (0.0, 2.829, -5.501), (2.238, 1.756, -3.544), (2.524, 0.1617, -3.633), (1.695, -0.4166, -3.573), (1.688, 2.68, -3.605), (0.0, -0.4166, -3.574), (0.0, 2.68, -3.602), (2.52, 1.507, -2.832), (3.229, 0.9981, -3.058), (2.537, 0.3889, -2.805), (1.695, 0.01082, -2.806), (1.688, 2.195, -2.839), (0.0, 0.01082, -2.808), (0.0, 2.195, -2.836), (1.717, 1.318, -2.528), (1.774, 1.024, -2.525), (1.713, 0.5882, -2.523), (1.59, 0.373, -2.523), (1.589, 1.814, -2.529), (2.542, 2.002, -17.16), (2.891, 0.7558, -16.98), (2.526, -0.5106, -17.13), (1.342, -0.7152, -17.31), (0.5736, -0.4097, -17.65), (0.3232, 0.7558, -17.85), (0.5827, 2.125, -17.68), (1.346, 2.43, -17.34), (5.567, 0.477, -6.524), (5.197, 0.7006, -6.916), (5.043, 1.24, -7.079), (5.197, 1.78, -6.916), (5.567, 2.004, -6.524), (5.938, 1.78, -6.131), (6.091, 1.24, -5.969), (4.527, 0.6375, -4.713), (4.113, 0.3878, -5.151), (3.699, 0.6375, -5.589), (3.527, 1.24, -5.771), (3.699, 1.843, -5.589), (4.113, 2.093, -5.151), (4.527, 1.843, -4.713), (4.698, 1.24, -4.531), (6.512, 1.24, -8.183), (6.635, 1.676, -8.051), (6.934, 1.856, -7.735), (7.233, 1.676, -7.418), (9.841, 0.788, -9.805), (9.531, 0.6006, -10.13), (9.22, 0.788, -10.46), (9.091, 1.24, -10.6), (9.22, 1.693, -10.46), (9.531, 1.88, -10.13), (9.841, 1.693, -9.805), (9.97, 1.24, -9.669), (10.72, 0.9048, -10.85), (10.54, 0.7131, -11.05), (10.35, 0.9048, -11.25), (10.27, 1.368, -11.33), (10.35, 1.83, -11.25), (10.54, 2.022, -11.05), (10.72, 1.83, -10.85), (10.8, 1.368, -10.77), (11.15, 1.025, -11.18), (10.91, 0.8835, -11.43), (10.68, 1.025, -11.68), (10.58, 1.368, -11.78), (10.68, 1.71, -11.68), (10.91, 1.852, -11.43), (11.15, 1.71, -11.18), (11.24, 1.368, -11.08), (0.0, -0.8259, -4.523), (2.163, -1.259, -4.279), (2.414, 1.86, -4.55), (1.692, 2.754, -4.555), (0.0, 2.754, -4.552), (2.755, 1.098, -5.105), (2.05, 2.084, -34.86), (2.042, 0.03779, -36.74), (1.593, -0.06259, -36.74), (1.136, 0.2118, -36.74), (1.136, 2.296, -34.86), (1.593, 2.57, -34.86), (2.563, 0.9811, -35.7), (2.283, 2.039, -35.74), (2.271, -0.007205, -37.62), (0.9272, 0.1668, -37.62), (0.6464, 0.9811, -35.7), (0.9272, 2.251, -35.74), (1.605, 2.525, -35.74), (2.719, 0.9811, -36.52), (2.393, 2.039, -36.55), (2.379, -0.007205, -38.43), (1.605, -0.1076, -38.43), (0.8177, 0.1668, -38.43), (0.4915, 0.9811, -36.52), (0.8177, 2.251, -36.55), (1.605, 2.525, -36.55), (0.803, -2.404, -38.45), (2.364, -2.578, -38.45), (0.9124, -2.404, -37.64), (1.59, -2.678, -37.64), (2.256, -2.578, -37.64), (1.809, -2.838, -38.15), (1.557, -2.876, -38.15), (1.301, -2.773, -38.15), (1.85, -2.838, -38.46), (1.557, -2.876, -38.46), (1.259, -2.773, -38.46), (1.26, -2.769, -38.65), (1.558, -2.873, -38.65), (1.851, -2.835, -38.65), (2.365, -2.574, -38.65), (1.414, -2.675, -38.65), (0.8036, -2.4, -38.65), (0.8183, 0.1703, -38.63), (1.606, -0.1041, -38.63), (2.38, -0.003718, -38.63), (0.8177, 0.1668, -38.63), (0.4915, 0.9811, -36.72), (2.083, 1.423, -38.59), (1.943, 1.877, -38.6), (1.128, 1.423, -38.59), (1.267, 1.968, -38.6), (1.605, 2.086, -38.6), (1.106, 0.8013, -34.83), (2.076, 0.739, -34.83), (0.4009, 2.504, -32.54), (1.594, 2.862, -32.54), (2.787, 2.228, -32.54), (1.592, 0.38, -34.83), (1.05, 0.1247, -32.46), (2.129, 0.04351, -32.46), (2.822, 1.356, -32.5), (1.821, 2.327, -34.86), (1.121, 1.549, -34.85), (0.3617, 1.535, -32.5), (2.392, 1.784, -19.0), (2.705, 0.7277, -18.87), (2.379, -0.3771, -18.98), (1.338, -0.5392, -19.16), (0.759, -0.2761, -19.35), (0.4643, 0.7277, -19.44), (0.7654, 1.907, -19.38), (1.34, 2.17, -19.19), (1.333, 2.29, -19.19), (0.7131, 2.006, -19.38), (0.3879, 0.7323, -19.44), (0.7063, -0.3518, -19.35), (1.332, -0.636, -19.16), (2.456, -0.4609, -18.98), (2.808, 0.7323, -18.87), (2.47, 1.873, -19.0), (1.33, 2.173, -19.96), (0.7957, 1.908, -20.09), (0.4517, 0.7197, -20.11), (0.7901, -0.2915, -20.07), (1.33, -0.5565, -19.93), (2.39, -0.4005, -19.75), (2.724, 0.7197, -19.66), (2.403, 1.775, -19.78), (11.38, 0.8648, -11.4), (11.15, 0.6565, -11.65), (11.03, 0.8648, -11.99), (10.92, 1.386, -12.08), (11.03, 1.87, -11.99), (11.15, 2.079, -11.65), (11.38, 1.87, -11.4), (11.48, 1.368, -11.3), (12.23, 0.5611, -12.59), (12.33, 0.5167, -12.39), (11.98, 0.8596, -12.71), (11.99, 1.368, -12.68), (12.05, 1.926, -12.6), (12.21, 2.157, -12.44), (12.37, 2.179, -12.27), (12.44, 1.368, -12.2), (12.57, 0.556, -12.41), (12.36, 0.8046, -12.62), (12.32, 1.368, -12.66), (12.36, 1.931, -12.62), (12.57, 2.179, -12.41), (12.61, 1.368, -12.36), (12.34, 1.649, -12.64), (12.59, 1.773, -12.38), (12.34, 1.086, -12.64), (12.59, 0.9618, -12.38), (13.05, 1.111, -13.24), (13.03, 1.328, -13.26), (13.25, 1.328, -13.03), (13.24, 1.016, -13.04), (12.92, 0.8156, -13.08), (12.9, 1.032, -13.1), (13.09, 0.9365, -12.9), (13.07, 0.6243, -12.92), (12.71, 1.703, -12.93), (12.73, 1.92, -12.91), (12.88, 2.111, -12.75), (12.9, 1.799, -12.73), (12.96, 1.407, -13.19), (12.98, 1.624, -13.17), (13.16, 1.719, -12.98), (13.18, 1.407, -12.96), (12.08, 0.4579, -12.48), (11.98, 0.4884, -12.52), (11.79, 0.3712, -12.45), (11.91, 0.2615, -12.18), (12.09, 0.4136, -12.34), (11.77, 0.1986, -12.3), (12.1, -0.008398, -12.66), (12.32, 0.08066, -12.74), (12.22, -0.01888, -12.64), (12.09, 0.05893, -12.72), (12.22, 0.1719, -12.77), (12.3, 0.1412, -12.81), (12.39, 0.04214, -12.94), (12.34, 0.05592, -12.96), (12.24, -0.03939, -12.9), (12.31, -0.04677, -12.81), (12.39, 0.02208, -12.88), (12.24, -0.06794, -12.84), (13.68, 1.431, -13.48), (13.67, 1.688, -13.49), (13.52, 1.609, -13.66), (13.5, 1.431, -13.67), (13.41, 1.814, -13.25), (13.4, 2.071, -13.26), (13.27, 1.913, -13.4), (13.25, 1.735, -13.41), (13.58, 0.6645, -13.44), (13.59, 0.9216, -13.42), (13.44, 1.0, -13.59), (13.45, 0.822, -13.57), (13.75, 1.047, -13.56), (13.76, 1.305, -13.55), (13.58, 1.305, -13.74), (13.59, 1.126, -13.73), (13.91, 1.281, -14.02), (13.92, 1.141, -14.01), (14.06, 1.281, -13.87), (14.05, 1.08, -13.88), (13.78, 0.8286, -13.86), (13.77, 0.9682, -13.87), (13.89, 0.9065, -13.74), (13.88, 0.7053, -13.75), (13.59, 1.767, -13.7), (13.6, 1.907, -13.69), (13.7, 2.03, -13.58), (13.71, 1.829, -13.57), (13.84, 1.454, -13.95), (13.85, 1.594, -13.94), (13.97, 1.655, -13.81), (13.98, 1.454, -13.8), (0.4153, 0.3347, -2.433), (0.8097, 0.6242, -2.198), (0.4819, 1.533, -1.793), (0.8836, 1.119, -1.902), (0.0, 0.373, -2.524), (0.0, 1.814, -2.529), (2.44, 0.6461, -6.426), (0.0, -1.266, -6.418), (0.0, 2.328, -6.448), (1.353, 2.328, -6.451), (2.107, 1.601, -6.446), (0.4287, -1.312, -7.808), (0.8234, -1.282, -4.096), (1.529, -1.35, -4.045), (0.9427, -1.211, -6.662), (0.1863, -1.23, -5.765), (0.2643, -1.31, -4.343), (0.3733, -1.279, -6.65), (0.0, -1.03, -4.997), (2.393, -1.335, -5.01), (0.1122, -1.334, -5.021), (2.092, -0.9211, -6.226), (0.0, -1.36, -5.945), (1.014, -0.889, -6.373), (1.51, -0.9683, -6.475), (0.6278, -1.337, -6.179), (1.542, -1.335, -6.253), (1.102, -1.33, -6.251), (1.969, -1.367, -6.185), (0.4709, -1.681, -5.158), (2.311, -1.729, -5.173), (0.6877, -1.748, -4.649), (0.5255, -1.579, -5.734), (1.645, -1.761, -4.408), (1.058, -1.758, -4.489), (2.126, -1.753, -4.628), (2.25, -1.608, -5.745), (2.053, -1.914, -5.75), (1.959, -2.039, -4.92), (1.23, -2.05, -4.782), (1.603, -2.051, -4.76), (0.7443, -1.906, -5.747), (0.9098, -2.031, -4.921), (2.095, -2.03, -5.336), (0.7537, -1.985, -5.32), (1.834, -1.736, -6.088), (1.185, -1.698, -6.181), (1.515, -1.702, -6.167), (0.8729, -1.734, -6.091), (1.113, -2.019, -5.904), (1.482, -2.026, -5.909), (1.29, -2.025, -5.911), (1.12, -2.167, -5.465), (1.528, -2.189, -5.481), (1.742, -2.174, -5.466), (1.116, -2.123, -5.712), (1.534, -2.199, -5.22), (1.325, -2.199, -5.223), (1.331, -2.148, -5.707), (1.73, -2.19, -5.232), (1.73, -2.124, -5.711), (2.497, -0.8868, -5.663), (2.554, -1.041, -4.968), (2.356, -0.2164, -4.557), (1.986, -0.6718, -6.424), (2.198, 1.385, -22.46), (2.463, 0.568, -22.41), (2.19, -0.3331, -22.44), (1.501, -0.4418, -22.48), (0.9036, -0.2321, -22.51), (0.6348, 0.568, -22.5), (0.9047, 1.508, -22.53), (1.501, 1.718, -22.5), (6.729, 0.6023, -7.553), (7.039, 0.7892, -7.225), (6.42, 0.7892, -7.881), (6.291, 1.24, -8.017), (6.42, 1.692, -7.881), (6.729, 1.879, -7.553), (7.039, 1.692, -7.225), (7.167, 1.24, -7.089), (7.22, 0.6218, -7.999), (7.52, 0.803, -7.681), (6.92, 0.803, -8.317), (6.795, 1.24, -8.449), (6.92, 1.678, -8.317), (7.22, 1.859, -7.999), (7.52, 1.678, -7.681), (7.645, 1.24, -7.549), (5.938, 0.7006, -6.131), (1.135, -2.189, -5.232), (1.335, -2.188, -5.481), (1.522, -2.148, -5.707), (1.659, -2.019, -5.903)], [], [(1, 14, 28, 12), (12, 28, 19, 3), (3, 19, 29, 13), (16, 1, 12, 30), (30, 12, 3, 21), (21, 3, 13, 32), (1, 16, 35, 14), (17, 37, 40), (11, 0, 41, 38), (10, 17, 40, 39), (0, 10, 39, 41), (51, 44, 17), (51, 36, 6, 44), (14, 43, 47, 28), (43, 4, 18, 47), (28, 47, 45, 19), (47, 18, 7, 45), (19, 45, 48, 29), (45, 7, 20, 48), (35, 50, 43, 14), (50, 27, 4, 43), (17, 44, 52, 37), (44, 6, 52), (2, 42, 53), (42, 11, 38, 53), (15, 54, 57, 31), (54, 5, 22, 57), (31, 57, 55, 23), (57, 22, 8, 55), (23, 55, 58, 33), (55, 8, 24, 58), (5, 54, 59, 26), (54, 15, 34, 59), (49, 60, 59, 34), (60, 46, 26, 59), (25, 56, 60, 49), (56, 9, 46, 60), (5, 61, 64, 22), (61, 16, 30, 64), (22, 64, 62, 8), (64, 30, 21, 62), (8, 62, 65, 24), (62, 21, 32, 65), (16, 61, 66, 35), (61, 5, 26, 66), (46, 67, 66, 26), (67, 50, 35, 66), (9, 63, 67, 46), (63, 27, 50, 67), (0, 68, 71, 10), (10, 71, 69, 17), (17, 69, 73, 51), (68, 0, 11, 72), (42, 74, 72, 11), (2, 70, 74, 42), (68, 75, 78, 71), (75, 15, 31, 78), (71, 78, 76, 69), (78, 31, 23, 76), (69, 76, 80, 73), (76, 23, 33, 80), (15, 75, 79, 34), (75, 68, 72, 79), (74, 81, 79, 72), (81, 49, 34, 79), (70, 77, 81, 74), (77, 25, 49, 81), (82, 90, 91, 83), (83, 91, 92, 84), (84, 92, 93, 85), (85, 93, 94, 86), (86, 94, 95, 87), (87, 95, 96, 88), (88, 96, 97, 89), (90, 82, 89, 97), (91, 90, 98, 99), (92, 91, 99, 100), (93, 92, 100, 101), (94, 93, 101, 102), (95, 94, 102, 103), (96, 95, 103, 104), (97, 96, 104, 105), (90, 97, 105, 98), (99, 98, 106, 107), (100, 99, 107, 108), (101, 100, 108, 109), (102, 101, 109, 110), (103, 102, 110, 111), (104, 103, 111, 112), (105, 104, 112, 113), (98, 105, 113, 106), (107, 106, 115, 114), (108, 107, 114, 116), (109, 108, 116, 117), (110, 109, 117, 118), (111, 110, 118, 119), (112, 111, 119, 120), (113, 112, 120, 121), (106, 113, 121, 115), (114, 115, 127, 126), (116, 114, 126, 122), (117, 116, 122, 123), (118, 117, 123, 124), (119, 118, 124, 125), (120, 119, 125, 132), (121, 120, 132, 133), (115, 121, 133, 127), (122, 126, 128), (123, 122, 128, 129), (124, 123, 129, 130), (125, 124, 130, 131), (132, 125, 131), (145, 144, 148, 149), (146, 145, 149, 150), (147, 146, 150, 151), (153, 147, 151, 154), (142, 152, 156, 155), (143, 142, 155, 157), (144, 143, 157, 158), (152, 153, 159, 156), (148, 144, 158, 160), (153, 154, 161, 159), (155, 156, 163, 162), (157, 155, 162, 164), (158, 157, 164, 165), (156, 159, 166, 163), (160, 158, 165, 167), (159, 161, 168, 166), (162, 163, 170, 169), (164, 162, 169, 171), (165, 164, 171, 172), (163, 166, 173, 170), (167, 165, 172, 174), (166, 168, 175, 173), (169, 170, 177, 176), (171, 169, 176, 178), (172, 171, 178, 179), (170, 173, 180, 177), (174, 172, 179, 181), (173, 175, 182, 180), (176, 177, 184, 183), (178, 176, 183, 185), (179, 178, 185, 186), (177, 180, 187, 184), (180, 182, 189, 187), (199, 198, 205, 206), (197, 200, 207, 203), (201, 199, 206, 208), (200, 202, 209, 207), (204, 203, 210, 211), (205, 204, 211, 212), (206, 205, 212, 213), (203, 207, 214, 210), (208, 206, 213, 452), (207, 209, 453, 214), (215, 152, 142, 216), (216, 142, 143, 217), (217, 143, 144, 218), (218, 144, 145, 219), (219, 145, 146, 220), (220, 146, 147, 221), (221, 147, 153, 222), (222, 153, 152, 215), (242, 243, 251, 250), (243, 244, 252, 251), (244, 245, 253, 252), (245, 246, 254, 253), (246, 247, 255, 254), (247, 248, 256, 255), (248, 249, 257, 256), (249, 242, 250, 257), (250, 251, 259, 258), (251, 252, 260, 259), (252, 253, 261, 260), (253, 254, 262, 261), (254, 255, 263, 262), (255, 256, 264, 263), (256, 257, 265, 264), (257, 250, 258, 265), (511, 198, 199, 267), (195, 269, 268, 194), (269, 200, 197, 268), (196, 270, 269, 195), (270, 202, 200, 269), (190, 271, 511, 191), (190, 194, 268, 271), (198, 231, 230, 205), (198, 511, 232, 231), (204, 205, 230, 237), (203, 204, 237, 236), (197, 203, 236, 235), (197, 235, 234, 268), (233, 271, 268, 234), (232, 511, 271, 233), (211, 210, 451), (212, 211, 451, 449), (213, 212, 449, 448), (210, 214, 450, 451), (452, 213, 448), (214, 453, 450), (82, 83, 321, 272), (83, 84, 273, 321), (84, 85, 274, 273), (85, 86, 275, 274), (86, 87, 320, 275), (88, 89, 277, 276), (272, 321, 278, 279), (321, 273, 280, 278), (275, 320, 282, 281), (276, 277, 284, 283), (279, 278, 285, 286), (278, 280, 287, 285), (281, 282, 290, 289), (282, 283, 291, 290), (283, 284, 292, 291), (284, 279, 286, 292), (281, 289, 293, 295), (287, 280, 297, 294), (275, 281, 295), (280, 273, 297), (274, 275, 295, 296), (273, 274, 296, 297), (294, 297, 298, 301), (295, 293, 303, 300), (297, 296, 299, 298), (296, 295, 300, 299), (298, 299, 302, 301), (299, 300, 303, 302), (302, 303, 304, 305), (301, 302, 305, 306), (303, 293, 309, 304), (294, 301, 306, 307), (287, 294, 307, 312), (293, 289, 310, 309), (289, 288, 311, 310), (288, 287, 312, 311), (310, 311, 308, 309), (311, 312, 307, 308), (308, 307, 306, 305), (309, 308, 305, 304), (289, 290, 314, 313), (286, 285, 315, 316), (290, 291, 318, 317), (291, 292, 319, 318), (292, 286, 316, 319), (285, 290, 317, 315), (315, 317, 318, 319), (315, 319, 316), (285, 287, 289, 290), (287, 288, 289), (277, 276, 322, 323), (320, 325, 326), (325, 321, 327), (328, 321, 272), (324, 328, 272), (328, 327, 321), (89, 82, 329), (329, 82, 272), (329, 277, 89), (329, 279, 284), (277, 329, 284), (329, 272, 279), (329, 323, 324), (272, 329, 324), (329, 277, 323), (330, 87, 88), (276, 330, 88), (330, 320, 87), (330, 283, 282), (320, 330, 282), (330, 276, 283), (276, 330, 331, 322), (330, 320, 326, 331), (332, 215, 216, 333), (333, 216, 217, 334), (334, 217, 218, 335), (335, 218, 219, 336), (336, 219, 220, 337), (337, 220, 221, 338), (338, 221, 222, 339), (339, 222, 215, 332), (339, 332, 347, 340), (338, 339, 340, 341), (337, 338, 341, 342), (336, 337, 342, 343), (335, 336, 343, 344), (334, 335, 344, 345), (333, 334, 345, 346), (332, 333, 346, 347), (134, 141, 348, 355), (141, 140, 349, 348), (140, 139, 350, 349), (139, 138, 351, 350), (138, 137, 352, 351), (137, 136, 353, 352), (136, 135, 354, 353), (135, 134, 355, 354), (355, 347, 346, 354), (354, 346, 345, 353), (353, 345, 344, 352), (352, 344, 343, 351), (351, 343, 342, 350), (350, 342, 341, 349), (349, 341, 340, 348), (348, 340, 347, 355), (258, 259, 357, 356), (259, 260, 358, 357), (260, 261, 359, 358), (261, 262, 360, 359), (262, 263, 361, 360), (263, 264, 362, 361), (264, 265, 363, 362), (265, 258, 356, 363), (358, 359, 367, 366), (359, 360, 368, 367), (360, 361, 369, 368), (361, 362, 370, 369), (362, 363, 371, 370), (363, 356, 365, 371), (365, 364, 373, 372), (364, 366, 373), (368, 369, 375), (369, 370, 376, 375), (378, 367, 368), (375, 378, 368), (378, 374, 367), (379, 370, 371), (377, 379, 371), (379, 376, 370), (380, 366, 367), (374, 380, 367), (380, 373, 366), (381, 371, 365), (372, 381, 365), (381, 377, 371), (374, 383, 382, 380), (377, 384, 383, 374), (381, 385, 384, 377), (380, 382, 385, 381), (380, 387, 386, 373), (381, 388, 387, 380), (372, 389, 388, 381), (373, 386, 389, 372), (375, 391, 390, 378), (376, 392, 391, 375), (379, 393, 392, 376), (378, 390, 393, 379), (378, 395, 394, 374), (379, 396, 395, 378), (377, 397, 396, 379), (374, 394, 397, 377), (366, 364, 398, 399), (358, 366, 399, 400), (365, 356, 401, 402), (364, 365, 402, 398), (357, 358, 400, 403), (356, 357, 403, 401), (401, 403, 404, 406), (403, 400, 407, 404), (398, 402, 405, 409), (402, 401, 406, 405), (400, 399, 408, 407), (399, 398, 409, 408), (408, 409, 410, 411), (407, 408, 411, 412), (405, 406, 413, 414), (409, 405, 414, 410), (404, 407, 412, 415), (406, 404, 415, 413), (415, 412, 411, 410), (413, 415, 410, 414), (397, 394, 419, 416), (396, 397, 416, 417), (395, 396, 417, 418), (394, 395, 418, 419), (393, 390, 423, 420), (392, 393, 420, 421), (391, 392, 421, 422), (390, 391, 422, 423), (389, 386, 427, 424), (388, 389, 424, 425), (387, 388, 425, 426), (386, 387, 426, 427), (385, 382, 431, 428), (384, 385, 428, 429), (383, 384, 429, 430), (382, 383, 430, 431), (431, 430, 432, 433), (430, 429, 434, 432), (429, 428, 435, 434), (428, 431, 433, 435), (427, 426, 437, 436), (426, 425, 438, 437), (425, 424, 439, 438), (424, 427, 436, 439), (423, 422, 441, 440), (422, 421, 442, 441), (421, 420, 443, 442), (420, 423, 440, 443), (419, 418, 445, 444), (418, 417, 446, 445), (417, 416, 447, 446), (416, 419, 444, 447), (444, 445, 446, 447), (440, 441, 442, 443), (436, 437, 438, 439), (433, 432, 434, 435), (40, 37, 448, 449), (38, 41, 451, 450), (39, 40, 449, 451), (41, 39, 451), (37, 52, 452, 448), (53, 38, 450, 453), (184, 458, 454, 183), (458, 194, 190, 454), (183, 454, 512, 185), (454, 190, 191, 512), (185, 512, 472, 186), (187, 457, 458, 184), (457, 195, 194, 458), (189, 456, 457, 187), (456, 196, 195, 457), (459, 181, 179), (186, 459, 179), (459, 188, 181), (460, 199, 201), (460, 461, 199), (461, 267, 199), (462, 459, 186), (472, 462, 186), (266, 464, 201), (464, 460, 201), (465, 188, 459), (462, 465, 459), (465, 455, 188), (266, 466, 468, 464), (466, 193, 463, 468), (469, 472, 512), (471, 462, 472), (473, 465, 462, 471), (193, 470, 473, 463), (470, 455, 465, 473), (473, 471, 475), (471, 472, 474, 475), (472, 469, 476, 474), (463, 473, 480), (469, 192, 484, 476), (468, 463, 480, 477), (464, 468, 477, 479), (467, 267, 483, 478), (192, 467, 478, 484), (460, 464, 479, 482), (461, 460, 482, 481), (267, 461, 481, 483), (483, 481, 488, 486), (481, 482, 487, 488), (482, 479, 490, 487), (484, 478, 491, 485), (478, 483, 486, 491), (479, 477, 492, 490), (477, 480, 489, 492), (476, 484, 485, 493), (480, 473, 496, 489), (474, 476, 493, 495), (475, 474, 495, 494), (473, 475, 494, 496), (496, 494, 499, 497), (494, 495, 498, 499), (495, 493, 541, 498), (489, 496, 497, 503), (492, 489, 503, 500), (491, 486, 507, 502), (485, 491, 502, 508), (487, 490, 538, 505), (488, 487, 505, 504), (486, 488, 504, 507), (504, 501, 502, 507), (503, 497, 499, 506), (467, 192, 509, 510), (267, 467, 510, 511), (192, 469, 512, 509), (191, 511, 510, 509), (191, 509, 512), (127, 513, 514, 126), (513, 134, 135, 514), (514, 135, 136, 515), (128, 515, 516, 129), (515, 136, 137, 516), (129, 516, 517, 130), (516, 137, 138, 517), (130, 517, 518, 131), (517, 138, 139, 518), (131, 518, 519, 132), (518, 139, 140, 519), (132, 519, 520, 133), (519, 140, 141, 520), (133, 520, 513, 127), (520, 141, 134, 513), (126, 514, 128), (514, 515, 128), (223, 521, 522, 537), (521, 529, 530, 522), (224, 523, 521, 223), (523, 531, 529, 521), (225, 524, 523, 224), (226, 525, 524, 225), (525, 239, 238, 524), (227, 526, 525, 226), (526, 240, 239, 525), (228, 527, 526, 227), (527, 241, 240, 526), (229, 528, 527, 228), (537, 522, 528, 229), (522, 530, 536, 528), (529, 243, 242, 530), (531, 244, 243, 529), (238, 532, 531), (532, 245, 244, 531), (239, 533, 532, 238), (533, 246, 245, 532), (240, 534, 533, 239), (534, 247, 246, 533), (241, 535, 534, 240), (535, 248, 247, 534), (536, 535, 241), (536, 249, 248, 535), (530, 242, 249, 536), (524, 238, 523), (238, 531, 523), (528, 536, 241), (528, 241, 527), (223, 537, 230, 231), (229, 237, 230, 537), (228, 236, 237, 229), (227, 235, 236, 228), (226, 234, 235, 227), (224, 232, 233, 225), (223, 231, 232, 224), (538, 490, 492), (500, 538, 492), (500, 539, 538), (538, 539, 505), (506, 540, 539), (540, 501, 539), (541, 493, 485), (508, 541, 485), (508, 540, 541), (498, 541, 540), (500, 503, 506, 539), (498, 540, 506, 499), (502, 501, 540, 508), (504, 505, 539, 501)])
me_cube.use_remesh_preserve_volume = False
me_cube.use_remesh_preserve_attributes = False
me_cube.use_mirror_vertex_groups = False
me_cube.update()

# ---- objects
ob_cube_006 = bpy.data.objects.new('Cube.006', me_cube_006)
ob_cube_005 = bpy.data.objects.new('Cube.005', me_cube_004)
ob_circle_001 = bpy.data.objects.new('Circle.001', me_circle_001)
ob_cube_003 = bpy.data.objects.new('Cube.003', me_cube_003)
ob_cube_004 = bpy.data.objects.new('Cube.004', me_cube_005)
ob_circle = bpy.data.objects.new('Circle', me_circle)
ob_cube_001 = bpy.data.objects.new('Cube.001', me_cube_001)
ob_plane = bpy.data.objects.new('Plane', me_plane)
ob_cube_002 = bpy.data.objects.new('Cube.002', me_cube_002)
ob_cube = bpy.data.objects.new('Cube', me_cube)
ob_lamp = bpy.data.objects.new('Lamp', light_spot)
ob_camera = bpy.data.objects.new('Camera', cam_camera)

# ---- transforms, parenting, visibility, modifiers, constraints
ob_cube_006.location = (-3.985, 14.43, 36.59)
ob_cube_006.lock_rotations_4d = False
ob_cube_006.empty_display_type = 'ARROWS'
ob_cube_006.lineart.crease_threshold = 0.0
_m = ob_cube_006.modifiers.new('Mirror', 'MIRROR')
_m.use_clip = True
ob_cube_005.location = (-3.985, 14.43, 36.59)
ob_cube_005.lock_rotations_4d = False
ob_cube_005.empty_display_type = 'ARROWS'
ob_cube_005.lineart.crease_threshold = 0.0
_m = ob_cube_005.modifiers.new('Mirror', 'MIRROR')
_m.use_clip = True
ob_circle_001.location = (8.131, 19.42, 23.42)
ob_circle_001.lock_rotations_4d = False
ob_circle_001.empty_display_type = 'ARROWS'
ob_circle_001.hide_viewport = True
ob_circle_001.lineart.crease_threshold = 0.0
ob_cube_003.location = (-3.985, 14.43, 36.59)
ob_cube_003.lock_rotations_4d = False
ob_cube_003.empty_display_type = 'ARROWS'
ob_cube_003.hide_viewport = True
ob_cube_003.lineart.crease_threshold = 0.0
ob_cube_004.location = (-3.985, 14.43, 36.59)
ob_cube_004.lock_rotations_4d = False
ob_cube_004.empty_display_type = 'ARROWS'
ob_cube_004.hide_viewport = True
ob_cube_004.lineart.crease_threshold = 0.0
_m = ob_cube_004.modifiers.new('Mirror', 'MIRROR')
_m.use_clip = True
ob_circle.location = (1.412, 12.62, 24.64)
ob_circle.lock_rotations_4d = False
ob_circle.empty_display_type = 'ARROWS'
ob_circle.hide_viewport = True
ob_circle.lineart.crease_threshold = 0.0
ob_cube_001.location = (-3.977, 12.84, 23.25)
ob_cube_001.lock_rotations_4d = False
ob_cube_001.empty_display_type = 'ARROWS'
ob_cube_001.hide_viewport = True
ob_cube_001.lineart.crease_threshold = 0.0
_m = ob_cube_001.modifiers.new('Mirror', 'MIRROR')
_m.use_clip = True
ob_plane.location = (-3.97, 17.1, 36.99)
ob_plane.lock_rotations_4d = False
ob_plane.empty_display_type = 'ARROWS'
ob_plane.hide_viewport = True
ob_plane.lineart.crease_threshold = 0.0
ob_cube_002.location = (-3.923, 12.46, 36.52)
ob_cube_002.lock_rotations_4d = False
ob_cube_002.empty_display_type = 'ARROWS'
ob_cube_002.hide_viewport = True
ob_cube_002.lineart.crease_threshold = 0.0
ob_cube.location = (-3.985, 14.43, 36.59)
ob_cube.lock_rotations_4d = False
ob_cube.empty_display_type = 'ARROWS'
ob_cube.lineart.crease_threshold = 0.0
_m = ob_cube.modifiers.new('Mirror', 'MIRROR')
_m.use_clip = True
ob_lamp.location = (4.076, 1.005, 5.904)
ob_lamp.rotation_euler = (0.6503, 0.05522, 1.866)
ob_lamp.lock_rotations_4d = False
ob_lamp.empty_display_type = 'ARROWS'
ob_lamp.color = (0.0, 0.0, 0.0, 0.0)
ob_lamp.lineart.crease_threshold = 0.0
ob_camera.location = (7.481, -6.508, 5.344)
ob_camera.rotation_euler = (1.109, 0.01082, 0.8149)
ob_camera.lock_rotations_4d = False
ob_camera.empty_display_type = 'ARROWS'
ob_camera.color = (0.0, 0.0, 0.0, 0.0)
ob_camera.display_type = 'WIRE'
ob_camera.lineart.crease_threshold = 0.0

# ---- collection membership
col_collection_1.objects.link(ob_cube_006)
col_collection_1.objects.link(ob_cube_005)
col_collection_1.objects.link(ob_circle_001)
col_collection_1.objects.link(ob_cube_003)
col_collection_1.objects.link(ob_cube_004)
col_collection_1.objects.link(ob_circle)
col_collection_1.objects.link(ob_cube_001)
col_collection_1.objects.link(ob_plane)
col_collection_1.objects.link(ob_cube_002)
col_collection_1.objects.link(ob_cube)
col_collection_1.objects.link(ob_lamp)
col_collection_1.objects.link(ob_camera)

# ---- scene / render settings (as saved in the file)
scene.camera = ob_camera
scene.frame_start = 1; scene.frame_end = 250; scene.frame_set(2)
scene.render.engine = 'BLENDER_EEVEE_NEXT'
scene.render.image_settings.file_format = 'JPEG'
scene.render.image_settings.color_mode = 'RGB'
scene.render.image_settings.compression = 90
scene.render.resolution_x = 800
scene.render.resolution_y = 600
scene.render.pixel_aspect_x = 100.0
scene.render.pixel_aspect_y = 100.0
scene.render.fps = 25
scene.render.dither_intensity = 0.0
scene.render.use_compositing = False
scene.render.use_sequencer = False
scene.render.bake_margin = 2
scene.render.bake_bias = 0.0
scene.render.use_stamp_time = False
scene.render.use_stamp_date = False
scene.render.use_stamp_frame = False
scene.render.use_stamp_camera = False
scene.render.use_stamp_scene = False
scene.render.use_stamp_filename = False
scene.render.use_stamp_render_time = False
scene.render.stamp_font_size = 0
scene.cycles.use_denoising = False
scene.cycles.samples = 10
scene.cycles.sampling_pattern = 'TABULATED_SOBOL'
scene.cycles.light_sampling_threshold = 0.0
scene.cycles.use_adaptive_sampling = False
scene.cycles.use_light_tree = False
scene.cycles.blur_glossy = 0.0
scene.cycles.volume_bounces = 1
scene.cycles.pixel_filter_type = 'GAUSSIAN'
scene.cycles.sample_clamp_indirect = 0.0
scene.view_settings.view_transform = 'Raw'
bpy.context.view_layer.update()
